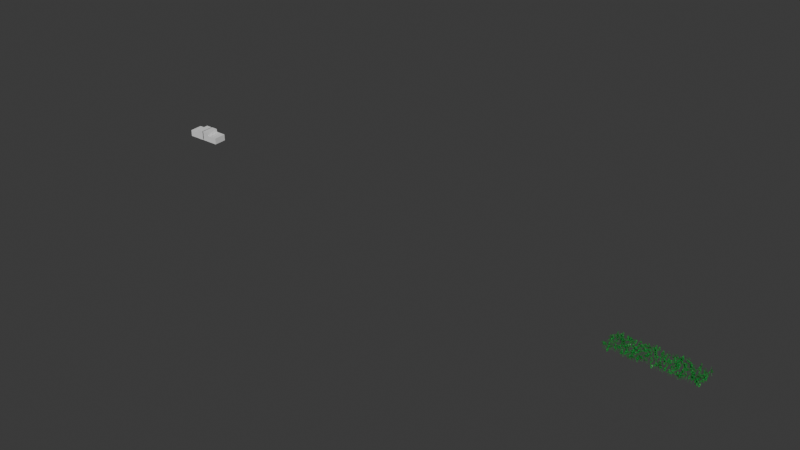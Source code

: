 # Source: weedsimnodegroup.blend  (saved by Blender 5.0.119; exported with 4.5.12 LTS)
import bpy
from mathutils import Matrix  # noqa: F401  (used for matrix-valued properties, if any)

bpy.ops.wm.read_factory_settings(use_empty=True)
scene = bpy.context.scene
scene.name = 'Scene'

# ---- collections
col_collection = bpy.data.collections.new('Collection'); scene.collection.children.link(col_collection)
col_scatterplaceholders = bpy.data.collections.new('ScatterPlaceholders'); col_collection.children.link(col_scatterplaceholders)
col_scatterplaceholders.hide_render = True

# ---- materials (node trees are filled in below, after node groups)
mat_material_001 = bpy.data.materials.new('Material.001')
mat_material_002 = bpy.data.materials.new('Material.002')
mat_material_002.diffuse_color = (0.02945, 0.3104, 0.02745, 1.0)

# ---- node groups
ng_auto_smooth = bpy.data.node_groups.new('Auto Smooth', 'GeometryNodeTree')
_s = ng_auto_smooth.interface.new_socket(name='Geometry', in_out='OUTPUT', socket_type='NodeSocketGeometry')
_s = ng_auto_smooth.interface.new_socket(name='Geometry', in_out='INPUT', socket_type='NodeSocketGeometry')
_s = ng_auto_smooth.interface.new_socket(name='Angle', in_out='INPUT', socket_type='NodeSocketFloat')
_s.subtype = 'ANGLE'
_s.min_value = 0.0
_s.max_value = 3.142
ng_auto_smooth.is_modifier = True
_N = ng_auto_smooth.nodes; _L = ng_auto_smooth.links
n0 = _N.new('NodeGroupOutput'); n0.name = 'Group Output'; n0.location = (480, -100)
n1 = _N.new('NodeGroupInput'); n1.name = 'Group Input'; n1.location = (-420, -300)
n2 = _N.new('NodeGroupInput'); n2.name = 'Group Input.001'; n2.location = (-60, -100)
n3 = _N.new('GeometryNodeSetShadeSmooth'); n3.name = 'Set Shade Smooth'; n3.location = (120, -100)
n3.domain = 'EDGE'
n4 = _N.new('GeometryNodeSetShadeSmooth'); n4.name = 'Set Shade Smooth.001'; n4.location = (300, -100)
n5 = _N.new('GeometryNodeInputMeshEdgeAngle'); n5.name = 'Edge Angle'; n5.location = (-420, -220)
n6 = _N.new('GeometryNodeInputEdgeSmooth'); n6.name = 'Is Edge Smooth'; n6.location = (-60, -160)
n7 = _N.new('GeometryNodeInputShadeSmooth'); n7.name = 'Is Face Smooth'; n7.location = (-240, -340)
n8 = _N.new('FunctionNodeBooleanMath'); n8.name = 'Boolean Math'; n8.location = (-60, -220)
n9 = _N.new('FunctionNodeCompare'); n9.name = 'Compare'; n9.location = (-240, -180)
n9.operation = 'LESS_EQUAL'
_L.new(n5.outputs[0], n9.inputs[0])
_L.new(n4.outputs[0], n0.inputs[0])
_L.new(n1.outputs[1], n9.inputs[1])
_L.new(n9.outputs[0], n8.inputs[0])
_L.new(n7.outputs[0], n8.inputs[1])
_L.new(n2.outputs[0], n3.inputs[0])
_L.new(n6.outputs[0], n3.inputs[1])
_L.new(n3.outputs[0], n4.inputs[0])
_L.new(n8.outputs[0], n3.inputs[2])
n0.is_active_output = True
ng_auto_smooth_001 = bpy.data.node_groups.new('Auto Smooth.001', 'GeometryNodeTree')
_s = ng_auto_smooth_001.interface.new_socket(name='Geometry', in_out='OUTPUT', socket_type='NodeSocketGeometry')
_s = ng_auto_smooth_001.interface.new_socket(name='Geometry', in_out='INPUT', socket_type='NodeSocketGeometry')
_s = ng_auto_smooth_001.interface.new_socket(name='Angle', in_out='INPUT', socket_type='NodeSocketFloat')
_s.subtype = 'ANGLE'
_s.min_value = 0.0
_s.max_value = 3.142
ng_auto_smooth_001.is_modifier = True
_N = ng_auto_smooth_001.nodes; _L = ng_auto_smooth_001.links
n0 = _N.new('NodeGroupOutput'); n0.name = 'Group Output'; n0.location = (480, -100)
n1 = _N.new('NodeGroupInput'); n1.name = 'Group Input'; n1.location = (-420, -300)
n2 = _N.new('NodeGroupInput'); n2.name = 'Group Input.001'; n2.location = (-60, -100)
n3 = _N.new('GeometryNodeSetShadeSmooth'); n3.name = 'Set Shade Smooth'; n3.location = (120, -100)
n3.domain = 'EDGE'
n4 = _N.new('GeometryNodeSetShadeSmooth'); n4.name = 'Set Shade Smooth.001'; n4.location = (300, -100)
n5 = _N.new('GeometryNodeInputMeshEdgeAngle'); n5.name = 'Edge Angle'; n5.location = (-420, -220)
n6 = _N.new('GeometryNodeInputEdgeSmooth'); n6.name = 'Is Edge Smooth'; n6.location = (-60, -160)
n7 = _N.new('GeometryNodeInputShadeSmooth'); n7.name = 'Is Face Smooth'; n7.location = (-240, -340)
n8 = _N.new('FunctionNodeBooleanMath'); n8.name = 'Boolean Math'; n8.location = (-60, -220)
n9 = _N.new('FunctionNodeCompare'); n9.name = 'Compare'; n9.location = (-240, -180)
n9.operation = 'LESS_EQUAL'
_L.new(n5.outputs[0], n9.inputs[0])
_L.new(n4.outputs[0], n0.inputs[0])
_L.new(n1.outputs[1], n9.inputs[1])
_L.new(n9.outputs[0], n8.inputs[0])
_L.new(n7.outputs[0], n8.inputs[1])
_L.new(n2.outputs[0], n3.inputs[0])
_L.new(n6.outputs[0], n3.inputs[1])
_L.new(n3.outputs[0], n4.inputs[0])
_L.new(n8.outputs[0], n3.inputs[2])
n0.is_active_output = True
ng_steadypush_001 = bpy.data.node_groups.new('SteadyPush.001', 'GeometryNodeTree')
_s = ng_steadypush_001.interface.new_socket(name='Vector', in_out='OUTPUT', socket_type='NodeSocketVector')
_s = ng_steadypush_001.interface.new_socket(name='Vector', in_out='OUTPUT', socket_type='NodeSocketVector')
_s = ng_steadypush_001.interface.new_socket(name='Value', in_out='OUTPUT', socket_type='NodeSocketFloat')
_s = ng_steadypush_001.interface.new_socket(name='Bundle', in_out='INPUT', socket_type='')
_s.menu_expanded = False
_s = ng_steadypush_001.interface.new_socket(name='Vector', in_out='INPUT', socket_type='NodeSocketVector')
_s.min_value = -1e+04
_s.max_value = 1e+04
_s = ng_steadypush_001.interface.new_socket(name='Falloff', in_out='INPUT', socket_type='NodeSocketFloat')
_s.default_value = 0.35
_s.min_value = -1e+04
_s.max_value = 1e+04
# nodes of 'SteadyPush.001' reference scene objects; filled in after objects exist
ng_sinewave_001 = bpy.data.node_groups.new('Sinewave.001', 'GeometryNodeTree')
_s = ng_sinewave_001.interface.new_socket(name='Value', in_out='OUTPUT', socket_type='NodeSocketFloat')
_s = ng_sinewave_001.interface.new_socket(name='Freq', in_out='INPUT', socket_type='NodeSocketFloat')
_s.default_value = 0.5
_s.min_value = -1e+04
_s.max_value = 1e+04
_s = ng_sinewave_001.interface.new_socket(name='Time', in_out='INPUT', socket_type='NodeSocketFloat')
_s.default_value = 0.5
_s.min_value = -1e+04
_s.max_value = 1e+04
_s = ng_sinewave_001.interface.new_socket(name='Phase', in_out='INPUT', socket_type='NodeSocketFloat')
_s.default_value = 0.5
_s.min_value = -1e+04
_s.max_value = 1e+04
_s = ng_sinewave_001.interface.new_socket(name='Amp', in_out='INPUT', socket_type='NodeSocketFloat')
_s.default_value = 6.283
_s.min_value = -1e+04
_s.max_value = 1e+04
_s = ng_sinewave_001.interface.new_socket(name='Off', in_out='INPUT', socket_type='NodeSocketFloat')
_s.default_value = 0.5
_s.min_value = -1e+04
_s.max_value = 1e+04
_N = ng_sinewave_001.nodes; _L = ng_sinewave_001.links
n0 = _N.new('NodeGroupOutput'); n0.name = 'Group Output'; n0.location = (672, 0)
n1 = _N.new('NodeGroupInput'); n1.name = 'Group Input'; n1.location = (-682, 0)
n2 = _N.new('ShaderNodeMath'); n2.name = 'Math.001'; n2.location = (-482, 51)
n2.label = 'ft'
n2.operation = 'MULTIPLY'
n3 = _N.new('ShaderNodeMath'); n3.name = 'Math.002'; n3.location = (-243, 67)
n3.label = 'cycles'
n4 = _N.new('ShaderNodeMath'); n4.name = 'Math.003'; n4.location = (-46, 40)
n4.label = 'rads'
n4.operation = 'MULTIPLY'
n4.inputs[1].default_value = 6.283
n5 = _N.new('ShaderNodeMath'); n5.name = 'Math.014'; n5.location = (149, 62)
n5.label = 's'
n5.operation = 'SINE'
n5.inputs[1].default_value = 6.283
n6 = _N.new('ShaderNodeMath'); n6.name = 'Math.015'; n6.location = (306, -29)
n6.label = 'sa'
n6.operation = 'MULTIPLY'
n7 = _N.new('ShaderNodeMath'); n7.name = 'Math.016'; n7.location = (482, -67)
n7.label = 'value'
_L.new(n2.outputs[0], n3.inputs[0])
_L.new(n6.outputs[0], n7.inputs[0])
_L.new(n3.outputs[0], n4.inputs[0])
_L.new(n4.outputs[0], n5.inputs[0])
_L.new(n5.outputs[0], n6.inputs[0])
_L.new(n1.outputs[4], n7.inputs[1])
_L.new(n1.outputs[3], n6.inputs[1])
_L.new(n1.outputs[2], n3.inputs[1])
_L.new(n1.outputs[0], n2.inputs[0])
_L.new(n1.outputs[1], n2.inputs[1])
_L.new(n7.outputs[0], n0.inputs[0])
n0.is_active_output = True
ng_forcegen = bpy.data.node_groups.new('Forcegen', 'GeometryNodeTree')
_s = ng_forcegen.interface.new_socket(name='Output', in_out='OUTPUT', socket_type='NodeSocketVector')
_s = ng_forcegen.interface.new_socket(name='Input', in_out='INPUT', socket_type='')
_s.menu_expanded = False
_s = ng_forcegen.interface.new_socket(name='Falloff', in_out='INPUT', socket_type='NodeSocketFloat')
_s.default_value = 0.35
_s.min_value = -1e+04
_s.max_value = 1e+04
_N = ng_forcegen.nodes; _L = ng_forcegen.links
n0 = _N.new('NodeGroupOutput'); n0.name = 'Group Output'; n0.location = (1508, 898)
n1 = _N.new('NodeGroupInput'); n1.name = 'Group Input'; n1.location = (-432, 459)
n2 = _N.new('GeometryNodeInputNamedAttribute'); n2.name = 'Named Attribute'; n2.location = (58, 350)
n2.data_type = 'FLOAT_VECTOR'
n2.inputs[0].default_value = 'root_pos'
n3 = _N.new('GeometryNodeGroup'); n3.name = 'Group'; n3.location = (291, 530)
n3.width = 413
n3.node_tree = ng_steadypush_001
n4 = _N.new('GeometryNodeInputSceneTime'); n4.name = 'Scene Time'; n4.location = (119, 1108)
n5 = _N.new('ShaderNodeVectorMath'); n5.name = 'Vector Math.002'; n5.location = (1120, 679)
n6 = _N.new('NodeUndefined'); n6.name = 'Separate Bundle'; n6.location = (-164, 829)
n7 = _N.new('GeometryNodeSwitch'); n7.name = 'Switch.002'; n7.location = (1325, 900)
n7.input_type = 'VECTOR'
n8 = _N.new('GeometryNodeGroup'); n8.name = 'Sinewave'; n8.location = (432, 1379)
n8.node_tree = ng_sinewave_001
n8.inputs[2].default_value = 6.5
n8.inputs[3].default_value = 1.38
n8.inputs[4].default_value = 0.0
n9 = _N.new('FunctionNodeRandomValue'); n9.name = 'Random Value'; n9.location = (247, 1375)
n9.inputs[2].default_value = 0.2
n9.inputs[3].default_value = 0.2
n10 = _N.new('ShaderNodeVectorMath'); n10.name = 'Vector Math.007'; n10.location = (623, 1289)
n10.operation = 'SCALE'
n10.inputs[0].default_value = (1.4, 1.28, 1.2)
n11 = _N.new('GeometryNodeInputIndex'); n11.name = 'Index'; n11.location = (-77, 1320)
n12 = _N.new('ShaderNodeVectorMath'); n12.name = 'Vector Math.008'; n12.location = (957, 747)
n12.operation = 'SCALE'
n13 = _N.new('ShaderNodeVectorMath'); n13.name = 'Vector Math.009'; n13.location = (759, 1072)
n13.operation = 'SCALE'
n14 = _N.new('ShaderNodeMath'); n14.name = 'Math.003'; n14.location = (274, 1178)
n14.operation = 'MULTIPLY'
n15 = _N.new('ShaderNodeMath'); n15.name = 'Math.004'; n15.location = (109, 986)
n15.operation = 'MULTIPLY'
n15.inputs[1].default_value = 0.01
n16 = _N.new('FunctionNodeInputInt'); n16.name = 'Integer'; n16.location = (-23, 1198)
n16.integer = 1
n16.outputs[0].default_value = 0
n17 = _N.new('ShaderNodeVectorMath'); n17.name = 'Vector Math.003'; n17.location = (1093, 1079)
n18 = _N.new('ShaderNodeMapRange'); n18.name = 'Map Range'; n18.location = (748, 482)
n18.clamp = False
n18.inputs[1].default_value = 0.5
n18.inputs[2].default_value = 0.0
n18.inputs[3].default_value = 0.4
n18.inputs[4].default_value = 0.0
_L.new(n2.outputs[0], n3.inputs[1])
_L.new(n1.outputs[0], n3.inputs[0])
_L.new(n1.outputs[0], n6.inputs[0])
_L.new(n6.outputs[5], n7.inputs[0])
_L.new(n5.outputs[0], n7.inputs[1])
_L.new(n8.outputs[0], n10.inputs[3])
_L.new(n14.outputs[0], n8.inputs[1])
_L.new(n9.outputs[1], n8.inputs[0])
_L.new(n13.outputs[0], n12.inputs[0])
_L.new(n10.outputs[0], n13.inputs[0])
_L.new(n6.outputs[3], n13.inputs[3])
_L.new(n4.outputs[1], n14.inputs[0])
_L.new(n6.outputs[4], n15.inputs[0])
_L.new(n15.outputs[0], n14.inputs[1])
_L.new(n7.outputs[0], n0.inputs[0])
_L.new(n17.outputs[0], n7.inputs[2])
_L.new(n12.outputs[0], n5.inputs[0])
_L.new(n3.outputs[0], n5.inputs[1])
_L.new(n1.outputs[1], n3.inputs[2])
_L.new(n16.outputs[0], n9.inputs[7])
_L.new(n13.outputs[0], n17.inputs[0])
_L.new(n3.outputs[0], n17.inputs[1])
_L.new(n18.outputs[0], n12.inputs[3])
_L.new(n3.outputs[2], n18.inputs[0])
n0.is_active_output = True
ng_ambwind_001 = bpy.data.node_groups.new('AmbWind.001', 'GeometryNodeTree')
_s = ng_ambwind_001.interface.new_socket(name='Vector', in_out='OUTPUT', socket_type='NodeSocketVector')
_s = ng_ambwind_001.interface.new_socket(name='Scale', in_out='INPUT', socket_type='NodeSocketFloat')
_s.default_value = 1.4
_s.min_value = -1e+04
_s.max_value = 1e+04
_s = ng_ambwind_001.interface.new_socket(name='Value', in_out='INPUT', socket_type='NodeSocketFloat')
_s.default_value = 0.91
_s.min_value = -1e+04
_s.max_value = 1e+04
_s = ng_ambwind_001.interface.new_socket(name='Scale', in_out='INPUT', socket_type='NodeSocketFloat')
_s.default_value = 1.5
_s.min_value = -1000.0
_s.max_value = 1000.0
_s.description = 'Scale of the base noise octave'
_s = ng_ambwind_001.interface.new_socket(name='Scale', in_out='INPUT', socket_type='NodeSocketFloat')
_s.default_value = 1.0
_s.min_value = -1000.0
_s.max_value = 1000.0
_s.description = 'Scale of the base noise octave'
_N = ng_ambwind_001.nodes; _L = ng_ambwind_001.links
n0 = _N.new('NodeGroupOutput'); n0.name = 'Group Output'; n0.location = (682, -104)
n1 = _N.new('NodeGroupInput'); n1.name = 'Group Input'; n1.location = (-591, -327)
n2 = _N.new('GeometryNodeInputNamedAttribute'); n2.name = 'Named Attribute.001'; n2.location = (-297, -158)
n2.data_type = 'FLOAT_VECTOR'
n2.inputs[0].default_value = 'root_pos'
n3 = _N.new('ShaderNodeTexNoise'); n3.name = 'Noise Texture'; n3.location = (206, -207)
n3.width = 145
n3.noise_dimensions = '4D'
n3.noise_type = 'MULTIFRACTAL'
n3.inputs[3].default_value = 5.0
n3.inputs[4].default_value = 0.1538
n4 = _N.new('ShaderNodeVectorMath'); n4.name = 'Vector Math.011'; n4.location = (-48, -31)
n4.operation = 'SCALE'
n4.inputs[3].default_value = 1.5
n5 = _N.new('ShaderNodeMath'); n5.name = 'Math.004'; n5.location = (-33, -232)
n5.operation = 'MULTIPLY'
n6 = _N.new('ShaderNodeVectorMath'); n6.name = 'Vector Math.001'; n6.location = (-496, 39)
n7 = _N.new('ShaderNodeVectorMath'); n7.name = 'Vector Math.004'; n7.location = (387, 217)
n7.operation = 'MULTIPLY'
n8 = _N.new('ShaderNodeVectorMath'); n8.name = 'Vector Math.014'; n8.location = (492, 79)
n8.operation = 'SCALE'
n9 = _N.new('ShaderNodeTexNoise'); n9.name = 'Noise Texture.004'; n9.location = (163, 147)
n9.width = 145
n9.noise_dimensions = '4D'
n9.inputs[3].default_value = 14.1
n9.inputs[4].default_value = 0.3269
n10 = _N.new('GeometryNodeInputSceneTime'); n10.name = 'Scene Time.001'; n10.location = (-285, -426)
_L.new(n7.outputs[0], n8.inputs[0])
_L.new(n5.outputs[0], n9.inputs[1])
_L.new(n10.outputs[0], n5.inputs[0])
_L.new(n5.outputs[0], n3.inputs[1])
_L.new(n4.outputs[0], n9.inputs[0])
_L.new(n2.outputs[0], n4.inputs[0])
_L.new(n9.outputs[1], n7.inputs[0])
_L.new(n6.outputs[0], n3.inputs[0])
_L.new(n3.outputs[1], n7.inputs[1])
_L.new(n1.outputs[1], n5.inputs[1])
_L.new(n1.outputs[0], n8.inputs[3])
_L.new(n8.outputs[0], n0.inputs[0])
_L.new(n1.outputs[2], n9.inputs[2])
_L.new(n1.outputs[3], n3.inputs[2])
n0.is_active_output = True
ng_weedsim_001 = bpy.data.node_groups.new('weedsim.001', 'GeometryNodeTree')
_s = ng_weedsim_001.interface.new_socket(name='Geometry', in_out='OUTPUT', socket_type='NodeSocketGeometry')
_s = ng_weedsim_001.interface.new_socket(name='Geometry', in_out='INPUT', socket_type='NodeSocketGeometry')
_s = ng_weedsim_001.interface.new_socket(name='Use Collection', in_out='INPUT', socket_type='NodeSocketBool')
_s = ng_weedsim_001.interface.new_socket(name='Collection', in_out='INPUT', socket_type='NodeSocketCollection')
_s = ng_weedsim_001.interface.new_socket(name='Separate Children', in_out='INPUT', socket_type='NodeSocketBool')
_s.default_value = True
_s.description = 'Output each child of the collection as a separate instance, sorted alphabetically'
_s = ng_weedsim_001.interface.new_socket(name='Reset Children', in_out='INPUT', socket_type='NodeSocketBool')
_s.default_value = True
_s.description = 'Reset the transforms of every child instance in the output. Only used when Separate Children is enabled'
_s = ng_weedsim_001.interface.new_socket(name='Density', in_out='INPUT', socket_type='NodeSocketFloat')
_s.default_value = 30.0
_s.min_value = 0.0
_s = ng_weedsim_001.interface.new_socket(name='Density Factor', in_out='INPUT', socket_type='NodeSocketFloat')
_s.subtype = 'FACTOR'
_s.default_value = 1.0
_s.min_value = 0.0
_s.max_value = 1.0
_s = ng_weedsim_001.interface.new_socket(name='Distance Min', in_out='INPUT', socket_type='NodeSocketFloat')
_s.subtype = 'DISTANCE'
_s.min_value = 0.0
ng_weedsim_001.interface.new_panel('Ambient')
_s = ng_weedsim_001.interface.new_socket(name='Enabled', in_out='INPUT', socket_type='NodeSocketBool')
_s = ng_weedsim_001.interface.new_socket(name='Ambient Wind Strength', in_out='INPUT', socket_type='NodeSocketFloat')
_s = ng_weedsim_001.interface.new_socket(name='Ambient Wind Noise Speed', in_out='INPUT', socket_type='NodeSocketFloat')
ng_weedsim_001.interface.new_panel('Effectors')
ng_weedsim_001.interface.new_panel('Effector 1')
_s = ng_weedsim_001.interface.new_socket(name='Enabled', in_out='INPUT', socket_type='NodeSocketBool')
_s = ng_weedsim_001.interface.new_socket(name='Effector 1', in_out='INPUT', socket_type='NodeSocketObject')
_s = ng_weedsim_001.interface.new_socket(name='Radius', in_out='INPUT', socket_type='NodeSocketFloat')
_s = ng_weedsim_001.interface.new_socket(name='Falloff', in_out='INPUT', socket_type='NodeSocketFloat')
_s.default_value = 2.0
_s = ng_weedsim_001.interface.new_socket(name='Steady Strength', in_out='INPUT', socket_type='NodeSocketFloat')
_s = ng_weedsim_001.interface.new_socket(name='Turbulence Strength', in_out='INPUT', socket_type='NodeSocketFloat')
_s = ng_weedsim_001.interface.new_socket(name='Turbulence Frequency', in_out='INPUT', socket_type='NodeSocketFloat')
_s = ng_weedsim_001.interface.new_socket(name='Global Turbulence', in_out='INPUT', socket_type='NodeSocketBool')
ng_weedsim_001.interface.new_panel('Effector 2')
_s = ng_weedsim_001.interface.new_socket(name='Enabled', in_out='INPUT', socket_type='NodeSocketBool')
_s = ng_weedsim_001.interface.new_socket(name='Effector 2', in_out='INPUT', socket_type='NodeSocketObject')
_s = ng_weedsim_001.interface.new_socket(name='Radius', in_out='INPUT', socket_type='NodeSocketFloat')
_s = ng_weedsim_001.interface.new_socket(name='Falloff', in_out='INPUT', socket_type='NodeSocketFloat')
_s.default_value = 2.0
_s = ng_weedsim_001.interface.new_socket(name='Steady Strength', in_out='INPUT', socket_type='NodeSocketFloat')
_s = ng_weedsim_001.interface.new_socket(name='Turbulence Strength', in_out='INPUT', socket_type='NodeSocketFloat')
_s = ng_weedsim_001.interface.new_socket(name='Turbulence Frequency', in_out='INPUT', socket_type='NodeSocketFloat')
_s = ng_weedsim_001.interface.new_socket(name='Global Turbulence', in_out='INPUT', socket_type='NodeSocketBool')
ng_weedsim_001.interface.new_panel('Effector 3')
_s = ng_weedsim_001.interface.new_socket(name='Enabled', in_out='INPUT', socket_type='NodeSocketBool')
_s = ng_weedsim_001.interface.new_socket(name='Effector 3', in_out='INPUT', socket_type='NodeSocketObject')
_s = ng_weedsim_001.interface.new_socket(name='Radius', in_out='INPUT', socket_type='NodeSocketFloat')
_s = ng_weedsim_001.interface.new_socket(name='Falloff', in_out='INPUT', socket_type='NodeSocketFloat')
_s.default_value = 2.0
_s = ng_weedsim_001.interface.new_socket(name='Steady Strength', in_out='INPUT', socket_type='NodeSocketFloat')
_s = ng_weedsim_001.interface.new_socket(name='Turbulence Strength', in_out='INPUT', socket_type='NodeSocketFloat')
_s = ng_weedsim_001.interface.new_socket(name='Turbulence Frequency', in_out='INPUT', socket_type='NodeSocketFloat')
_s = ng_weedsim_001.interface.new_socket(name='Global Turbulence', in_out='INPUT', socket_type='NodeSocketBool')
ng_weedsim_001.interface.new_panel('Effector 4')
_s = ng_weedsim_001.interface.new_socket(name='Enabled', in_out='INPUT', socket_type='NodeSocketBool')
_s = ng_weedsim_001.interface.new_socket(name='Effector 4', in_out='INPUT', socket_type='NodeSocketObject')
_s = ng_weedsim_001.interface.new_socket(name='Radius', in_out='INPUT', socket_type='NodeSocketFloat')
_s = ng_weedsim_001.interface.new_socket(name='Falloff', in_out='INPUT', socket_type='NodeSocketFloat')
_s.default_value = 2.0
_s = ng_weedsim_001.interface.new_socket(name='Steady Strength', in_out='INPUT', socket_type='NodeSocketFloat')
_s = ng_weedsim_001.interface.new_socket(name='Turbulence Strength', in_out='INPUT', socket_type='NodeSocketFloat')
_s = ng_weedsim_001.interface.new_socket(name='Turbulence Frequency', in_out='INPUT', socket_type='NodeSocketFloat')
_s = ng_weedsim_001.interface.new_socket(name='Global Turbulence', in_out='INPUT', socket_type='NodeSocketBool')
ng_weedsim_001.interface.new_panel('Sim')
_s = ng_weedsim_001.interface.new_socket(name='Stiffness', in_out='INPUT', socket_type='NodeSocketFloat')
_s.default_value = 2.0
_s.min_value = 0.0
_s.max_value = 10.0
_s = ng_weedsim_001.interface.new_socket(name='Damp', in_out='INPUT', socket_type='NodeSocketFloat')
_s.default_value = 1.0
_s.min_value = 0.0
_s.max_value = 20.0
_s = ng_weedsim_001.interface.new_socket(name='Bend Amount', in_out='INPUT', socket_type='NodeSocketFloat')
_s.default_value = 0.5
_s.min_value = 0.0
_s = ng_weedsim_001.interface.new_socket(name='Accel Multiplier', in_out='INPUT', socket_type='NodeSocketFloat')
_s.default_value = 1.0
_s = ng_weedsim_001.interface.new_socket(name='Vel Multiplier', in_out='INPUT', socket_type='NodeSocketFloat')
_s.default_value = 1.0
ng_weedsim_001.is_modifier = True
_N = ng_weedsim_001.nodes; _L = ng_weedsim_001.links
n0 = _N.new('NodeGroupInput'); n0.name = 'Group Input'; n0.location = (-1530, 176)
n1 = _N.new('NodeGroupOutput'); n1.name = 'Group Output'; n1.location = (9550, 575)
n2 = _N.new('GeometryNodeDistributePointsOnFaces'); n2.name = 'Distribute Points on Faces'; n2.location = (636, 689)
n2.distribute_method = 'POISSON'
n2.inputs[4].default_value = 30.0
n2.inputs[6].default_value = 2
n3 = _N.new('GeometryNodeCurvePrimitiveLine'); n3.name = 'Curve Line'; n3.location = (848, 452)
n3.inputs[1].default_value = (0.0, 0.0, 0.54)
n4 = _N.new('GeometryNodeInstanceOnPoints'); n4.name = 'Instance on Points'; n4.location = (1102, 653)
n5 = _N.new('GeometryNodeRealizeInstances'); n5.name = 'Realize Instances'; n5.location = (1465, 533)
n6 = _N.new('GeometryNodeResampleCurve'); n6.name = 'Resample Curve'; n6.location = (1655, 506)
n6.inputs[3].default_value = 0.02
n7 = _N.new('GeometryNodeSplineParameter'); n7.name = 'Spline Parameter'; n7.location = (4130, -370)
n8 = _N.new('GeometryNodeSetPosition'); n8.name = 'Set Position'; n8.location = (7652, 359)
n9 = _N.new('ShaderNodeMath'); n9.name = 'Math'; n9.location = (4357, -406)
n9.operation = 'POWER'
n9.inputs[1].default_value = 2.0
n10 = _N.new('GeometryNodeStoreNamedAttribute'); n10.name = 'Store Named Attribute'; n10.location = (861, 665)
n10.data_type = 'FLOAT_VECTOR'
n10.inputs[2].default_value = 'root_pos'
n11 = _N.new('GeometryNodeInputPosition'); n11.name = 'Position'; n11.location = (641, 371)
n12 = _N.new('ShaderNodeVectorMath'); n12.name = 'Vector Math.020'; n12.location = (4925, -194)
n12.operation = 'NORMALIZE'
n13 = _N.new('ShaderNodeVectorMath'); n13.name = 'Vector Math.021'; n13.location = (4623, -639)
n13.operation = 'LENGTH'
n14 = _N.new('ShaderNodeMath'); n14.name = 'Math.007'; n14.location = (4889, -607)
n14.operation = 'MULTIPLY'
n15 = _N.new('ShaderNodeValue'); n15.name = 'Value.005'; n15.location = (4547, -790)
n15.label = 'anglestrength'
n15.outputs[0].default_value = 0.1
n16 = _N.new('ShaderNodeMath'); n16.name = 'Math.008'; n16.location = (5219, -453)
n16.operation = 'MULTIPLY'
n17 = _N.new('ShaderNodeVectorMath'); n17.name = 'Vector Math.022'; n17.location = (4787, -324)
n17.operation = 'CROSS_PRODUCT'
n17.inputs[0].default_value = (0.0, 0.0, 1.0)
n18 = _N.new('ShaderNodeVectorMath'); n18.name = 'Vector Math.023'; n18.location = (4563, -489)
n18.label = 'bend_dir'
n18.operation = 'NORMALIZE'
n19 = _N.new('GeometryNodeInputNamedAttribute'); n19.name = 'Named Attribute.002'; n19.location = (5658, -442)
n19.data_type = 'FLOAT_VECTOR'
n19.inputs[0].default_value = 'root_pos'
n20 = _N.new('GeometryNodeInputPosition'); n20.name = 'Position.001'; n20.location = (5162, -54)
n21 = _N.new('ShaderNodeVectorMath'); n21.name = 'Vector Math.024'; n21.location = (5835, 42)
n22 = _N.new('ShaderNodeVectorRotate'); n22.name = 'Vector Rotate'; n22.location = (5633, -134)
n23 = _N.new('ShaderNodeVectorMath'); n23.name = 'Vector Math.025'; n23.location = (5432, -118)
n23.label = 'p_local'
n23.operation = 'SUBTRACT'
n24 = _N.new('GeometryNodeInputNamedAttribute'); n24.name = 'Named Attribute.003'; n24.location = (5142, -134)
n24.data_type = 'FLOAT_VECTOR'
n24.inputs[0].default_value = 'root_pos'
n25 = _N.new('NodeReroute'); n25.name = 'Reroute.001'; n25.location = (5403, 246)
n25.width = 12
n25.socket_idname = 'NodeSocketVector'
n25.inputs[0].default_value = (0.0, 0.0, 0.0)
n26 = _N.new('GeometryNodeSimulationInput'); n26.name = 'Simulation Input'; n26.location = (4096, -901)
n27 = _N.new('GeometryNodeSimulationOutput'); n27.name = 'Simulation Output'; n27.location = (6216, -842)
n28 = _N.new('GeometryNodeInputNamedAttribute'); n28.name = 'Named Attribute.004'; n28.location = (3802, -977)
n28.data_type = 'FLOAT_VECTOR'
n28.inputs[0].default_value = 'bend_vec'
n29 = _N.new('GeometryNodeStoreNamedAttribute'); n29.name = 'Store Named Attribute.001'; n29.location = (5776, -868)
n29.data_type = 'FLOAT_VECTOR'
n29.inputs[2].default_value = 'bend_vel'
n30 = _N.new('GeometryNodeStoreNamedAttribute'); n30.name = 'Store Named Attribute.002'; n30.location = (5967, -938)
n30.data_type = 'FLOAT_VECTOR'
n30.inputs[2].default_value = 'bend_vec'
n31 = _N.new('GeometryNodeInputNamedAttribute'); n31.name = 'Named Attribute.005'; n31.location = (4530, -1276)
n31.data_type = 'FLOAT_VECTOR'
n31.inputs[0].default_value = 'bend_vel'
n32 = _N.new('NodeReroute'); n32.name = 'Reroute.004'; n32.location = (2509, -921)
n32.width = 12
n32.socket_idname = 'NodeSocketGeometry'
n33 = _N.new('ShaderNodeVectorMath'); n33.name = 'Vector Math.028'; n33.location = (4096, -1106)
n33.label = 'diff'
n33.operation = 'SUBTRACT'
n34 = _N.new('ShaderNodeVectorMath'); n34.name = 'Vector Math.029'; n34.location = (4950, -1120)
n34.label = 'spring_term'
n34.operation = 'SCALE'
n35 = _N.new('ShaderNodeVectorMath'); n35.name = 'Vector Math.030'; n35.location = (4835, -1397)
n35.label = 'damp_term'
n35.operation = 'SCALE'
n36 = _N.new('ShaderNodeVectorMath'); n36.name = 'Vector Math.031'; n36.location = (5197, -1137)
n36.label = 'accel'
n36.operation = 'SUBTRACT'
n37 = _N.new('ShaderNodeVectorMath'); n37.name = 'Vector Math.032'; n37.location = (5492, -1395)
n37.label = 'accel_dt'
n37.operation = 'SCALE'
n38 = _N.new('ShaderNodeVectorMath'); n38.name = 'Vector Math.033'; n38.location = (5463, -1143)
n38.label = 'bend_vel_new'
n39 = _N.new('ShaderNodeVectorMath'); n39.name = 'Vector Math.034'; n39.location = (5637, -1231)
n39.label = 'vel_dt'
n39.operation = 'SCALE'
n40 = _N.new('ShaderNodeVectorMath'); n40.name = 'Vector Math.035'; n40.location = (5792, -1056)
n40.label = 'bend_vec_new'
n41 = _N.new('GeometryNodeInputNamedAttribute'); n41.name = 'Named Attribute.007'; n41.location = (4329, -644)
n41.data_type = 'FLOAT_VECTOR'
n41.inputs[0].default_value = 'bend_vec'
n42 = _N.new('ShaderNodeMath'); n42.name = 'Math.009'; n42.location = (4304, -1174)
n42.operation = 'MULTIPLY'
n43 = _N.new('ShaderNodeMath'); n43.name = 'Math.010'; n43.location = (4154, -1381)
n43.operation = 'MULTIPLY'
n44 = _N.new('ShaderNodeVectorMath'); n44.name = 'Vector Math.003'; n44.location = (5209, -289)
n44.operation = 'SCALE'
n45 = _N.new('GeometryNodeSplineParameter'); n45.name = 'Spline Parameter.001'; n45.location = (6282, 198)
n46 = _N.new('GeometryNodeDeleteGeometry'); n46.name = 'Delete Geometry'; n46.location = (8141, 565)
n47 = _N.new('FunctionNodeCompare'); n47.name = 'Compare'; n47.location = (6488, 285)
n47.inputs[1].default_value = 0.001
n48 = _N.new('GeometryNodeInputTangent'); n48.name = 'Curve Tangent'; n48.location = (5478, 745)
n49 = _N.new('FunctionNodeAlignRotationToVector'); n49.name = 'Align Rotation to Vector'; n49.location = (6872, 461)
n50 = _N.new('GeometryNodeInstanceOnPoints'); n50.name = 'Instance on Points.001'; n50.location = (8715, 800)
n50.inputs[3].default_value = True
n51 = _N.new('GeometryNodeStoreNamedAttribute'); n51.name = 'Store Named Attribute.004'; n51.location = (7922, 702)
n51.data_type = 'FLOAT_VECTOR'
n51.domain = 'CURVE'
n51.inputs[2].default_value = 'root_tangent'
n52 = _N.new('GeometryNodeSwitch'); n52.name = 'Switch'; n52.location = (6025, 781)
n52.input_type = 'VECTOR'
n52.inputs[1].default_value = (0.0, 0.0, 0.0)
n53 = _N.new('GeometryNodeSplineParameter'); n53.name = 'Spline Parameter.002'; n53.location = (5498, 859)
n54 = _N.new('FunctionNodeCompare'); n54.name = 'Compare.001'; n54.location = (5695, 879)
n54.inputs[1].default_value = 0.001
n55 = _N.new('GeometryNodeInputNamedAttribute'); n55.name = 'Named Attribute.008'; n55.location = (6689, 396)
n55.data_type = 'FLOAT_VECTOR'
n55.inputs[0].default_value = 'root_tangent'
n56 = _N.new('GeometryNodeRotateInstances'); n56.name = 'Rotate Instances'; n56.location = (1260, 619)
n57 = _N.new('FunctionNodeRandomValue'); n57.name = 'Random Value.002'; n57.location = (7852, -5)
n57.data_type = 'FLOAT_VECTOR'
n57.inputs[1].default_value = (0.0, 0.6, 5.0)
n58 = _N.new('GeometryNodeRotateInstances'); n58.name = 'Rotate Instances.001'; n58.location = (8982, 672)
n59 = _N.new('GeometryNodeCollectionInfo'); n59.name = 'Collection Info'; n59.location = (8055, 288)
n59.transform_space = 'RELATIVE'
n60 = _N.new('FunctionNodeRandomValue'); n60.name = 'Random Value.003'; n60.location = (7760, 862)
n60.data_type = 'INT'
n60.inputs[5].default_value = 35
n61 = _N.new('NodeUndefined'); n61.name = 'Combine Bundle'; n61.location = (-992, 152)
n62 = _N.new('GeometryNodeGroup'); n62.name = 'Group.002'; n62.location = (-720, 209)
n62.width = 165
n62.node_tree = ng_forcegen
n63 = _N.new('GeometryNodeGroup'); n63.name = 'Group.003'; n63.location = (-738, 50)
n63.width = 185
n63.node_tree = ng_forcegen
n64 = _N.new('NodeUndefined'); n64.name = 'Combine Bundle.001'; n64.location = (-983, -103)
n65 = _N.new('ShaderNodeVectorMath'); n65.name = 'Vector Math'; n65.location = (-148, -19)
n66 = _N.new('ShaderNodeVectorMath'); n66.name = 'Vector Math.002'; n66.location = (561, 86)
n67 = _N.new('GeometryNodeSwitch'); n67.name = 'Switch.001'; n67.location = (-435, 408)
n67.input_type = 'VECTOR'
n67.inputs[1].default_value = (0.0, 0.0, 0.0)
n68 = _N.new('GeometryNodeSwitch'); n68.name = 'Switch.002'; n68.location = (-399, 14)
n68.input_type = 'VECTOR'
n68.inputs[1].default_value = (0.0, 0.0, 0.0)
n69 = _N.new('GeometryNodeGroup'); n69.name = 'Group'; n69.location = (-338, 859)
n69.node_tree = ng_ambwind_001
n69.inputs[2].default_value = 1.5
n69.inputs[3].default_value = 1.0
n70 = _N.new('NodeGroupInput'); n70.name = 'Group Input.001'; n70.location = (3626, -1510)
n71 = _N.new('NodeReroute'); n71.name = 'Reroute'; n71.location = (3994, -1294)
n71.width = 12
n71.socket_idname = 'NodeSocketFloat'
n72 = _N.new('NodeReroute'); n72.name = 'Reroute.005'; n72.location = (4142, -1590)
n72.width = 12
n72.socket_idname = 'NodeSocketFloat'
n73 = _N.new('NodeReroute'); n73.name = 'Reroute.010'; n73.location = (4729, -816)
n73.width = 12
n73.socket_idname = 'NodeSocketFloat'
n74 = _N.new('ShaderNodeMapRange'); n74.name = 'Map Range'; n74.location = (3794, -1645)
n74.clamp = False
n74.inputs[2].default_value = 10.0
n74.inputs[3].default_value = 100.0
n74.inputs[4].default_value = 0.1
n75 = _N.new('GeometryNodeSwitch'); n75.name = 'Switch.003'; n75.location = (31, 777)
n75.input_type = 'VECTOR'
n75.inputs[1].default_value = (0.0, 0.0, 0.0)
n76 = _N.new('FunctionNodeRandomValue'); n76.name = 'Random Value.004'; n76.location = (8595, 56)
n76.data_type = 'FLOAT_VECTOR'
n76.inputs[0].default_value = (0.8, 0.8, 0.8)
n76.inputs[1].default_value = (1.0, 1.0, 0.6)
n77 = _N.new('GeometryNodeInputPosition'); n77.name = 'Position.002'; n77.location = (8251, -215)
n78 = _N.new('NodeGroupInput'); n78.name = 'Group Input.002'; n78.location = (7590, 93)
n79 = _N.new('GeometryNodeSwitch'); n79.name = 'Switch.004'; n79.location = (9321, 373)
n80 = _N.new('GeometryNodeGroup'); n80.name = 'Group.004'; n80.location = (-869, -466)
n80.node_tree = ng_forcegen
n81 = _N.new('NodeUndefined'); n81.name = 'Combine Bundle.002'; n81.location = (-1082, -350)
n82 = _N.new('GeometryNodeSwitch'); n82.name = 'Switch.005'; n82.location = (-439, -297)
n82.input_type = 'VECTOR'
n82.inputs[1].default_value = (0.0, 0.0, 0.0)
n83 = _N.new('GeometryNodeGroup'); n83.name = 'Group.005'; n83.location = (-864, -780)
n83.node_tree = ng_forcegen
n84 = _N.new('NodeUndefined'); n84.name = 'Combine Bundle.003'; n84.location = (-1092, -708)
n85 = _N.new('GeometryNodeSwitch'); n85.name = 'Switch.006'; n85.location = (-459, -595)
n85.input_type = 'VECTOR'
n85.inputs[1].default_value = (0.0, 0.0, 0.0)
n86 = _N.new('ShaderNodeVectorMath'); n86.name = 'Vector Math.001'; n86.location = (81, -60)
n87 = _N.new('ShaderNodeVectorMath'); n87.name = 'Vector Math.004'; n87.location = (290, -101)
n88 = _N.new('ShaderNodeMath'); n88.name = 'Math.001'; n88.location = (-528, 889)
n88.operation = 'DIVIDE'
n88.inputs[1].default_value = 10.0
n26.pair_with_output(n27)
_L.new(n0.outputs[0], n2.inputs[0])
_L.new(n10.outputs[0], n4.inputs[0])
_L.new(n3.outputs[0], n4.inputs[2])
_L.new(n5.outputs[0], n6.inputs[0])
_L.new(n56.outputs[0], n5.inputs[0])
_L.new(n2.outputs[0], n10.inputs[0])
_L.new(n11.outputs[0], n10.inputs[3])
_L.new(n73.outputs[0], n14.inputs[1])
_L.new(n9.outputs[0], n16.inputs[1])
_L.new(n16.outputs[0], n22.inputs[3])
_L.new(n7.outputs[0], n9.inputs[0])
_L.new(n30.outputs[0], n27.inputs[1])
_L.new(n26.outputs[1], n29.inputs[0])
_L.new(n29.outputs[0], n30.inputs[0])
_L.new(n6.outputs[0], n32.inputs[0])
_L.new(n28.outputs[0], n33.inputs[1])
_L.new(n71.outputs[0], n34.inputs[3])
_L.new(n33.outputs[0], n34.inputs[0])
_L.new(n72.outputs[0], n35.inputs[3])
_L.new(n31.outputs[0], n35.inputs[0])
_L.new(n34.outputs[0], n36.inputs[0])
_L.new(n35.outputs[0], n36.inputs[1])
_L.new(n36.outputs[0], n37.inputs[0])
_L.new(n42.outputs[0], n37.inputs[3])
_L.new(n31.outputs[0], n38.inputs[0])
_L.new(n37.outputs[0], n38.inputs[1])
_L.new(n38.outputs[0], n39.inputs[0])
_L.new(n43.outputs[0], n39.inputs[3])
_L.new(n28.outputs[0], n40.inputs[0])
_L.new(n39.outputs[0], n40.inputs[1])
_L.new(n38.outputs[0], n29.inputs[3])
_L.new(n40.outputs[0], n30.inputs[3])
_L.new(n27.outputs[0], n8.inputs[0])
_L.new(n41.outputs[0], n18.inputs[0])
_L.new(n41.outputs[0], n13.inputs[0])
_L.new(n13.outputs[1], n14.inputs[0])
_L.new(n14.outputs[0], n16.inputs[0])
_L.new(n18.outputs[0], n17.inputs[1])
_L.new(n17.outputs[0], n12.inputs[0])
_L.new(n44.outputs[0], n22.inputs[2])
_L.new(n24.outputs[0], n23.inputs[1])
_L.new(n20.outputs[0], n23.inputs[0])
_L.new(n23.outputs[0], n22.inputs[0])
_L.new(n21.outputs[0], n8.inputs[2])
_L.new(n22.outputs[0], n21.inputs[0])
_L.new(n19.outputs[0], n21.inputs[1])
_L.new(n26.outputs[0], n42.inputs[0])
_L.new(n26.outputs[0], n43.inputs[0])
_L.new(n12.outputs[0], n44.inputs[0])
_L.new(n32.outputs[0], n26.inputs[0])
_L.new(n45.outputs[0], n47.inputs[0])
_L.new(n47.outputs[0], n46.inputs[1])
_L.new(n46.outputs[0], n50.inputs[0])
_L.new(n8.outputs[0], n51.inputs[0])
_L.new(n53.outputs[0], n54.inputs[0])
_L.new(n54.outputs[0], n52.inputs[0])
_L.new(n52.outputs[0], n51.inputs[3])
_L.new(n51.outputs[0], n46.inputs[0])
_L.new(n48.outputs[0], n52.inputs[2])
_L.new(n55.outputs[0], n49.inputs[2])
_L.new(n49.outputs[0], n50.inputs[5])
_L.new(n4.outputs[0], n56.inputs[0])
_L.new(n50.outputs[0], n58.inputs[0])
_L.new(n57.outputs[0], n58.inputs[2])
_L.new(n59.outputs[0], n50.inputs[2])
_L.new(n60.outputs[2], n50.inputs[4])
_L.new(n0.outputs[12], n61.inputs[0])
_L.new(n0.outputs[13], n61.inputs[1])
_L.new(n0.outputs[15], n61.inputs[2])
_L.new(n0.outputs[16], n61.inputs[3])
_L.new(n0.outputs[17], n61.inputs[4])
_L.new(n66.outputs[0], n33.inputs[0])
_L.new(n61.outputs[0], n62.inputs[0])
_L.new(n0.outputs[20], n64.inputs[0])
_L.new(n0.outputs[21], n64.inputs[1])
_L.new(n0.outputs[23], n64.inputs[2])
_L.new(n0.outputs[24], n64.inputs[3])
_L.new(n0.outputs[25], n64.inputs[4])
_L.new(n64.outputs[0], n63.inputs[0])
_L.new(n67.outputs[0], n65.inputs[0])
_L.new(n87.outputs[0], n66.inputs[1])
_L.new(n62.outputs[0], n67.inputs[2])
_L.new(n0.outputs[11], n67.inputs[0])
_L.new(n0.outputs[19], n68.inputs[0])
_L.new(n63.outputs[0], n68.inputs[2])
_L.new(n68.outputs[0], n65.inputs[1])
_L.new(n75.outputs[0], n66.inputs[0])
_L.new(n0.outputs[10], n69.inputs[1])
_L.new(n88.outputs[0], n69.inputs[0])
_L.new(n74.outputs[0], n71.inputs[0])
_L.new(n70.outputs[44], n72.inputs[0])
_L.new(n70.outputs[45], n73.inputs[0])
_L.new(n70.outputs[46], n42.inputs[1])
_L.new(n70.outputs[47], n43.inputs[1])
_L.new(n70.outputs[43], n74.inputs[0])
_L.new(n0.outputs[8], n75.inputs[0])
_L.new(n69.outputs[0], n75.inputs[2])
_L.new(n0.outputs[18], n61.inputs[5])
_L.new(n0.outputs[26], n64.inputs[5])
_L.new(n76.outputs[0], n50.inputs[6])
_L.new(n77.outputs[0], n76.inputs[8])
_L.new(n78.outputs[2], n59.inputs[0])
_L.new(n78.outputs[3], n59.inputs[1])
_L.new(n78.outputs[4], n59.inputs[2])
_L.new(n8.outputs[0], n79.inputs[1])
_L.new(n78.outputs[1], n79.inputs[0])
_L.new(n58.outputs[0], n79.inputs[2])
_L.new(n79.outputs[0], n1.inputs[0])
_L.new(n81.outputs[0], n80.inputs[0])
_L.new(n80.outputs[0], n82.inputs[2])
_L.new(n0.outputs[28], n81.inputs[0])
_L.new(n0.outputs[29], n81.inputs[1])
_L.new(n0.outputs[31], n81.inputs[2])
_L.new(n0.outputs[32], n81.inputs[3])
_L.new(n0.outputs[33], n81.inputs[4])
_L.new(n84.outputs[0], n83.inputs[0])
_L.new(n83.outputs[0], n85.inputs[2])
_L.new(n0.outputs[36], n84.inputs[0])
_L.new(n0.outputs[37], n84.inputs[1])
_L.new(n0.outputs[39], n84.inputs[2])
_L.new(n0.outputs[40], n84.inputs[3])
_L.new(n0.outputs[41], n84.inputs[4])
_L.new(n0.outputs[34], n81.inputs[5])
_L.new(n0.outputs[42], n84.inputs[5])
_L.new(n65.outputs[0], n86.inputs[0])
_L.new(n86.outputs[0], n87.inputs[0])
_L.new(n82.outputs[0], n86.inputs[1])
_L.new(n85.outputs[0], n87.inputs[1])
_L.new(n0.outputs[27], n82.inputs[0])
_L.new(n0.outputs[35], n85.inputs[0])
_L.new(n0.outputs[22], n63.inputs[1])
_L.new(n0.outputs[14], n62.inputs[1])
_L.new(n0.outputs[30], n80.inputs[1])
_L.new(n0.outputs[38], n83.inputs[1])
_L.new(n0.outputs[5], n2.inputs[3])
_L.new(n0.outputs[6], n2.inputs[5])
_L.new(n0.outputs[7], n2.inputs[2])
_L.new(n0.outputs[9], n88.inputs[0])
n1.is_active_output = True

# ---- material node trees
mat_material_001.use_nodes = True; mat_material_001.node_tree.nodes.clear()
_N = mat_material_001.node_tree.nodes; _L = mat_material_001.node_tree.links
n0 = _N.new('ShaderNodeBsdfPrincipled'); n0.name = 'Principled BSDF'; n0.location = (-200, 100)
n1 = _N.new('ShaderNodeOutputMaterial'); n1.name = 'Material Output'; n1.location = (200, 100)
_L.new(n0.outputs[0], n1.inputs[0])
n1.is_active_output = True
mat_material_002.use_nodes = True; mat_material_002.node_tree.nodes.clear()
_N = mat_material_002.node_tree.nodes; _L = mat_material_002.node_tree.links
n0 = _N.new('ShaderNodeBsdfPrincipled'); n0.name = 'Principled BSDF'; n0.location = (-200, 100)
n0.inputs[0].default_value = (0.01497, 0.2211, 0.03384, 1.0)
n1 = _N.new('ShaderNodeOutputMaterial'); n1.name = 'Material Output'; n1.location = (200, 100)
_L.new(n0.outputs[0], n1.inputs[0])
n1.is_active_output = True

# ---- world
world_world = bpy.data.worlds.new('World'); scene.world = world_world
world_world.use_nodes = True; world_world.node_tree.nodes.clear()
_N = world_world.node_tree.nodes; _L = world_world.node_tree.links
n0 = _N.new('ShaderNodeOutputWorld'); n0.name = 'World Output'; n0.location = (200, 100)
n1 = _N.new('ShaderNodeBackground'); n1.name = 'Background'; n1.location = (-200, 100)
n1.inputs[0].default_value = (0.05088, 0.05088, 0.05088, 1.0)
_L.new(n1.outputs[0], n0.inputs[0])
n0.is_active_output = True
world_world.color = (0.05088, 0.05088, 0.05088)
world_world.sun_shadow_jitter_overblur = 0.0

# ---- meshes
me_animobj = bpy.data.meshes.new('animobj')
me_animobj.from_pydata([(-0.5253, 1.015, -0.0394), (-0.5361, 1.05, 0.818), (0.6207, 0.9602, -0.03108), (0.6099, 0.995, 0.8263), (-0.5291, 1.024, 0.534), (0.617, 0.9695, 0.5423), (0.6651, 1.884, -0.04563), (-0.4809, 1.939, -0.05395), (0.6614, 1.893, 0.5277), (-0.4846, 1.948, 0.5194), (0.5935, 0.3956, -0.02218), (0.5827, 0.4303, 0.8352), (-0.5525, 0.4506, -0.0305), (-0.5633, 0.4853, 0.8269), (-0.5562, 0.4598, 0.5429), (0.5898, 0.4048, 0.5512)], [], [(4, 1, 3, 5), (14, 13, 1, 4), (11, 3, 1, 13), (12, 14, 4, 0), (2, 0, 7, 6), (7, 9, 8, 6), (5, 2, 6, 8), (0, 4, 9, 7), (4, 5, 8, 9), (2, 5, 15, 10), (2, 10, 12, 0), (5, 3, 11, 15)])
_uv = me_animobj.uv_layers.new(name='UVMap')
_uv.uv.foreach_set('vector', [0.0, 0.0, 0.0, 0.0, 0.0, 0.0, 0.0, 0.0, 0.0, 0.0, 0.0, 0.0, 0.0, 0.0, 0.0, 0.0, 0.0, 0.0, 0.0, 0.0, 0.0, 0.0, 0.0, 0.0, 0.0, 0.0, 0.0, 0.0, 0.0, 0.0, 0.0, 0.0, 0.0, 0.0, 0.0, 0.0, 0.0, 0.0, 0.0, 0.0, 0.0, 0.0, 0.0, 0.0, 0.0, 0.0, 0.0, 0.0, 0.0, 0.0, 0.0, 0.0, 0.0, 0.0, 0.0, 0.0, 0.0, 0.0, 0.0, 0.0, 0.0, 0.0, 0.0, 0.0, 0.0, 0.0, 0.0, 0.0, 0.0, 0.0, 0.0, 0.0, 0.0, 0.0, 0.0, 0.0, 0.0, 0.0, 0.0, 0.0, 0.0, 0.0, 0.0, 0.0, 0.0, 0.0, 0.0, 0.0, 0.0, 0.0, 0.0, 0.0, 0.0, 0.0, 0.0, 0.0])
_uv.active_render = True
_uv = me_animobj.uv_layers.new(name='tquv_dirt')
_uv.uv.foreach_set('vector', [0.4999, 0.0, 0.625, 0.0, 0.625, 0.25, 0.4999, 0.25, 0.4999, 0.8768, 0.625, 0.8768, 0.625, 1.0, 0.4999, 1.0, 0.7518, 0.5, 0.875, 0.5, 0.875, 0.75, 0.7518, 0.75, 0.375, 0.8768, 0.4999, 0.8768, 0.4999, 1.0, 0.375, 1.0, 0.125, 0.5, 0.125, 0.75, 0.125, 0.75, 0.125, 0.5, 0.375, 0.0, 0.4999, 0.0, 0.4999, 0.25, 0.375, 0.25, 0.4999, 0.25, 0.375, 0.25, 0.375, 0.25, 0.4999, 0.25, 0.375, 1.0, 0.4999, 1.0, 0.4999, 1.0, 0.375, 1.0, 0.4999, 0.0, 0.4999, 0.25, 0.4999, 0.25, 0.4999, 0.0, 0.375, 0.25, 0.4999, 0.25, 0.4999, 0.3732, 0.375, 0.3732, 0.125, 0.5, 0.2482, 0.5, 0.2482, 0.75, 0.125, 0.75, 0.4999, 0.25, 0.625, 0.25, 0.625, 0.3732, 0.4999, 0.3732])
_uv = me_animobj.uv_layers.new(name='tquv_scratches')
_uv.uv.foreach_set('vector', [0.0, 0.0, 0.0, 0.0, 0.0, 0.0, 0.0, 0.0, 0.0, 0.0, 0.0, 0.0, 0.0, 0.0, 0.0, 0.0, 0.0, 0.0, 0.0, 0.0, 0.0, 0.0, 0.0, 0.0, 0.0, 0.0, 0.0, 0.0, 0.0, 0.0, 0.0, 0.0, 0.0, 0.0, 0.0, 0.0, 0.0, 0.0, 0.0, 0.0, 0.0, 0.0, 0.0, 0.0, 0.0, 0.0, 0.0, 0.0, 0.0, 0.0, 0.0, 0.0, 0.0, 0.0, 0.0, 0.0, 0.0, 0.0, 0.0, 0.0, 0.0, 0.0, 0.0, 0.0, 0.0, 0.0, 0.0, 0.0, 0.0, 0.0, 0.0, 0.0, 0.0, 0.0, 0.0, 0.0, 0.0, 0.0, 0.0, 0.0, 0.0, 0.0, 0.0, 0.0, 0.0, 0.0, 0.0, 0.0, 0.0, 0.0, 0.0, 0.0, 0.0, 0.0, 0.0, 0.0])
_uv = me_animobj.uv_layers.new(name='tquv_bumps')
_uv.uv.foreach_set('vector', [0.0, 0.0, 0.0, 0.0, 0.0, 0.0, 0.0, 0.0, 0.0, 0.0, 0.0, 0.0, 0.0, 0.0, 0.0, 0.0, 0.0, 0.0, 0.0, 0.0, 0.0, 0.0, 0.0, 0.0, 0.0, 0.0, 0.0, 0.0, 0.0, 0.0, 0.0, 0.0, 0.0, 0.0, 0.0, 0.0, 0.0, 0.0, 0.0, 0.0, 0.0, 0.0, 0.0, 0.0, 0.0, 0.0, 0.0, 0.0, 0.0, 0.0, 0.0, 0.0, 0.0, 0.0, 0.0, 0.0, 0.0, 0.0, 0.0, 0.0, 0.0, 0.0, 0.0, 0.0, 0.0, 0.0, 0.0, 0.0, 0.0, 0.0, 0.0, 0.0, 0.0, 0.0, 0.0, 0.0, 0.0, 0.0, 0.0, 0.0, 0.0, 0.0, 0.0, 0.0, 0.0, 0.0, 0.0, 0.0, 0.0, 0.0, 0.0, 0.0, 0.0, 0.0, 0.0, 0.0])
_ca = me_animobj.color_attributes.new('Col', 'BYTE_COLOR', 'CORNER')
_ca.data.foreach_set('color', [1.0, 1.0, 1.0, 1.0, 1.0, 1.0, 1.0, 1.0, 1.0, 1.0, 1.0, 1.0, 1.0, 1.0, 1.0, 1.0, 1.0, 1.0, 1.0, 1.0, 1.0, 1.0, 1.0, 1.0, 1.0, 1.0, 1.0, 1.0, 1.0, 1.0, 1.0, 1.0, 1.0, 1.0, 1.0, 1.0, 1.0, 1.0, 1.0, 1.0, 1.0, 1.0, 1.0, 1.0, 1.0, 1.0, 1.0, 1.0, 1.0, 1.0, 1.0, 1.0, 1.0, 1.0, 1.0, 1.0, 1.0, 1.0, 1.0, 1.0, 1.0, 1.0, 1.0, 1.0, 1.0, 1.0, 1.0, 1.0, 1.0, 1.0, 1.0, 1.0, 1.0, 1.0, 1.0, 1.0, 1.0, 1.0, 1.0, 1.0, 1.0, 1.0, 1.0, 1.0, 1.0, 1.0, 1.0, 1.0, 1.0, 1.0, 1.0, 1.0, 1.0, 1.0, 1.0, 1.0, 1.0, 1.0, 1.0, 1.0, 1.0, 1.0, 1.0, 1.0, 1.0, 1.0, 1.0, 1.0, 1.0, 1.0, 1.0, 1.0, 1.0, 1.0, 1.0, 1.0, 1.0, 1.0, 1.0, 1.0, 1.0, 1.0, 1.0, 1.0, 1.0, 1.0, 1.0, 1.0, 1.0, 1.0, 1.0, 1.0, 1.0, 1.0, 1.0, 1.0, 1.0, 1.0, 1.0, 1.0, 1.0, 1.0, 1.0, 1.0, 1.0, 1.0, 1.0, 1.0, 1.0, 1.0, 1.0, 1.0, 1.0, 1.0, 1.0, 1.0, 1.0, 1.0, 1.0, 1.0, 1.0, 1.0, 1.0, 1.0, 1.0, 1.0, 1.0, 1.0, 1.0, 1.0, 1.0, 1.0, 1.0, 1.0, 1.0, 1.0, 1.0, 1.0, 1.0, 1.0, 1.0, 1.0, 1.0, 1.0, 1.0, 1.0, 1.0, 1.0, 1.0, 1.0, 1.0, 1.0])
_ca = me_animobj.color_attributes.new('mask', 'BYTE_COLOR', 'CORNER')
_ca.data.foreach_set('color', [1.0, 1.0, 1.0, 1.0, 1.0, 1.0, 1.0, 1.0, 1.0, 1.0, 1.0, 1.0, 1.0, 1.0, 1.0, 1.0, 1.0, 1.0, 1.0, 1.0, 1.0, 1.0, 1.0, 1.0, 1.0, 1.0, 1.0, 1.0, 1.0, 1.0, 1.0, 1.0, 1.0, 1.0, 1.0, 1.0, 1.0, 1.0, 1.0, 1.0, 1.0, 1.0, 1.0, 1.0, 1.0, 1.0, 1.0, 1.0, 1.0, 1.0, 1.0, 1.0, 1.0, 1.0, 1.0, 1.0, 1.0, 1.0, 1.0, 1.0, 1.0, 1.0, 1.0, 1.0, 1.0, 1.0, 1.0, 1.0, 1.0, 1.0, 1.0, 1.0, 1.0, 1.0, 1.0, 1.0, 1.0, 1.0, 1.0, 1.0, 1.0, 1.0, 1.0, 1.0, 1.0, 1.0, 1.0, 1.0, 1.0, 1.0, 1.0, 1.0, 1.0, 1.0, 1.0, 1.0, 1.0, 1.0, 1.0, 1.0, 1.0, 1.0, 1.0, 1.0, 1.0, 1.0, 1.0, 1.0, 1.0, 1.0, 1.0, 1.0, 1.0, 1.0, 1.0, 1.0, 1.0, 1.0, 1.0, 1.0, 1.0, 1.0, 1.0, 1.0, 1.0, 1.0, 1.0, 1.0, 1.0, 1.0, 1.0, 1.0, 1.0, 1.0, 1.0, 1.0, 1.0, 1.0, 1.0, 1.0, 1.0, 1.0, 1.0, 1.0, 1.0, 1.0, 1.0, 1.0, 1.0, 1.0, 1.0, 1.0, 1.0, 1.0, 1.0, 1.0, 1.0, 1.0, 1.0, 1.0, 1.0, 1.0, 1.0, 1.0, 1.0, 1.0, 1.0, 1.0, 1.0, 1.0, 1.0, 1.0, 1.0, 1.0, 1.0, 1.0, 1.0, 1.0, 1.0, 1.0, 1.0, 1.0, 1.0, 1.0, 1.0, 1.0, 1.0, 1.0, 1.0, 1.0, 1.0, 1.0])
_ca = me_animobj.color_attributes.new('colorSet1', 'BYTE_COLOR', 'CORNER')
_ca.data.foreach_set('color', [1.0, 1.0, 1.0, 1.0, 1.0, 1.0, 1.0, 1.0, 1.0, 1.0, 1.0, 1.0, 1.0, 1.0, 1.0, 1.0, 1.0, 1.0, 1.0, 1.0, 1.0, 1.0, 1.0, 1.0, 1.0, 1.0, 1.0, 1.0, 1.0, 1.0, 1.0, 1.0, 1.0, 1.0, 1.0, 1.0, 1.0, 1.0, 1.0, 1.0, 1.0, 1.0, 1.0, 1.0, 1.0, 1.0, 1.0, 1.0, 1.0, 1.0, 1.0, 1.0, 1.0, 1.0, 1.0, 1.0, 1.0, 1.0, 1.0, 1.0, 1.0, 1.0, 1.0, 1.0, 1.0, 1.0, 1.0, 1.0, 1.0, 1.0, 1.0, 1.0, 1.0, 1.0, 1.0, 1.0, 1.0, 1.0, 1.0, 1.0, 1.0, 1.0, 1.0, 1.0, 1.0, 1.0, 1.0, 1.0, 1.0, 1.0, 1.0, 1.0, 1.0, 1.0, 1.0, 1.0, 1.0, 1.0, 1.0, 1.0, 1.0, 1.0, 1.0, 1.0, 1.0, 1.0, 1.0, 1.0, 1.0, 1.0, 1.0, 1.0, 1.0, 1.0, 1.0, 1.0, 1.0, 1.0, 1.0, 1.0, 1.0, 1.0, 1.0, 1.0, 1.0, 1.0, 1.0, 1.0, 1.0, 1.0, 1.0, 1.0, 1.0, 1.0, 1.0, 1.0, 1.0, 1.0, 1.0, 1.0, 1.0, 1.0, 1.0, 1.0, 1.0, 1.0, 1.0, 1.0, 1.0, 1.0, 1.0, 1.0, 1.0, 1.0, 1.0, 1.0, 1.0, 1.0, 1.0, 1.0, 1.0, 1.0, 1.0, 1.0, 1.0, 1.0, 1.0, 1.0, 1.0, 1.0, 1.0, 1.0, 1.0, 1.0, 1.0, 1.0, 1.0, 1.0, 1.0, 1.0, 1.0, 1.0, 1.0, 1.0, 1.0, 1.0, 1.0, 1.0, 1.0, 1.0, 1.0, 1.0])
_ca = me_animobj.color_attributes.new('Tire_Mask', 'BYTE_COLOR', 'CORNER')
_ca.data.foreach_set('color', [1.0, 1.0, 1.0, 1.0, 1.0, 1.0, 1.0, 1.0, 1.0, 1.0, 1.0, 1.0, 1.0, 1.0, 1.0, 1.0, 1.0, 1.0, 1.0, 1.0, 1.0, 1.0, 1.0, 1.0, 1.0, 1.0, 1.0, 1.0, 1.0, 1.0, 1.0, 1.0, 1.0, 1.0, 1.0, 1.0, 1.0, 1.0, 1.0, 1.0, 1.0, 1.0, 1.0, 1.0, 1.0, 1.0, 1.0, 1.0, 1.0, 1.0, 1.0, 1.0, 1.0, 1.0, 1.0, 1.0, 1.0, 1.0, 1.0, 1.0, 1.0, 1.0, 1.0, 1.0, 1.0, 1.0, 1.0, 1.0, 1.0, 1.0, 1.0, 1.0, 1.0, 1.0, 1.0, 1.0, 1.0, 1.0, 1.0, 1.0, 1.0, 1.0, 1.0, 1.0, 1.0, 1.0, 1.0, 1.0, 1.0, 1.0, 1.0, 1.0, 1.0, 1.0, 1.0, 1.0, 1.0, 1.0, 1.0, 1.0, 1.0, 1.0, 1.0, 1.0, 1.0, 1.0, 1.0, 1.0, 1.0, 1.0, 1.0, 1.0, 1.0, 1.0, 1.0, 1.0, 1.0, 1.0, 1.0, 1.0, 1.0, 1.0, 1.0, 1.0, 1.0, 1.0, 1.0, 1.0, 1.0, 1.0, 1.0, 1.0, 1.0, 1.0, 1.0, 1.0, 1.0, 1.0, 1.0, 1.0, 1.0, 1.0, 1.0, 1.0, 1.0, 1.0, 1.0, 1.0, 1.0, 1.0, 1.0, 1.0, 1.0, 1.0, 1.0, 1.0, 1.0, 1.0, 1.0, 1.0, 1.0, 1.0, 1.0, 1.0, 1.0, 1.0, 1.0, 1.0, 1.0, 1.0, 1.0, 1.0, 1.0, 1.0, 1.0, 1.0, 1.0, 1.0, 1.0, 1.0, 1.0, 1.0, 1.0, 1.0, 1.0, 1.0, 1.0, 1.0, 1.0, 1.0, 1.0, 1.0])
me_animobj.materials.append(mat_material_001)
me_animobj.use_remesh_preserve_volume = False
me_animobj.use_remesh_preserve_attributes = False
me_animobj.use_mirror_vertex_groups = False
me_animobj.update()
me_animobj_001 = bpy.data.meshes.new('animobj.001')
me_animobj_001.from_pydata([(-0.5663, -0.192, -0.02173), (-0.5771, -0.1572, 0.8356), (0.5797, -0.247, -0.01341), (0.5689, -0.2122, 0.844), (0.576, -0.2378, 0.5599), (-0.57, -0.1828, 0.5516), (0.5316, -1.161, 0.5745), (0.5353, -1.17, 0.001147), (-0.6108, -1.115, -0.007177), (-0.6145, -1.106, 0.5662), (0.6077, 0.3342, -0.02257), (0.5969, 0.369, 0.8348), (-0.5384, 0.3893, -0.03089), (-0.5491, 0.424, 0.8265), (-0.5421, 0.3985, 0.5425), (0.6039, 0.3435, 0.5508)], [], [(15, 11, 3, 4), (4, 3, 1, 5), (10, 2, 0, 12), (5, 0, 8, 9), (10, 15, 4, 2), (7, 6, 9, 8), (0, 2, 7, 8), (4, 5, 9, 6), (2, 4, 6, 7), (0, 5, 14, 12), (3, 11, 13, 1), (5, 1, 13, 14)])
_uv = me_animobj_001.uv_layers.new(name='UVMap')
_uv.uv.foreach_set('vector', [0.0, 0.0, 0.0, 0.0, 0.0, 0.0, 0.0, 0.0, 0.0, 0.0, 0.0, 0.0, 0.0, 0.0, 0.0, 0.0, 0.0, 0.0, 0.0, 0.0, 0.0, 0.0, 0.0, 0.0, 0.0, 0.0, 0.0, 0.0, 0.0, 0.0, 0.0, 0.0, 0.0, 0.0, 0.0, 0.0, 0.0, 0.0, 0.0, 0.0, 0.0, 0.0, 0.0, 0.0, 0.0, 0.0, 0.0, 0.0, 0.0, 0.0, 0.0, 0.0, 0.0, 0.0, 0.0, 0.0, 0.0, 0.0, 0.0, 0.0, 0.0, 0.0, 0.0, 0.0, 0.0, 0.0, 0.0, 0.0, 0.0, 0.0, 0.0, 0.0, 0.0, 0.0, 0.0, 0.0, 0.0, 0.0, 0.0, 0.0, 0.0, 0.0, 0.0, 0.0, 0.0, 0.0, 0.0, 0.0, 0.0, 0.0, 0.0, 0.0, 0.0, 0.0, 0.0, 0.0])
_uv.active_render = True
_uv = me_animobj_001.uv_layers.new(name='tquv_dirt')
_uv.uv.foreach_set('vector', [0.4999, 0.3732, 0.625, 0.3732, 0.625, 0.5, 0.4999, 0.5, 0.4999, 0.5, 0.625, 0.5, 0.625, 0.75, 0.4999, 0.75, 0.2482, 0.5, 0.375, 0.5, 0.375, 0.75, 0.2482, 0.75, 0.4999, 0.75, 0.375, 0.75, 0.375, 0.75, 0.4999, 0.75, 0.375, 0.3732, 0.4999, 0.3732, 0.4999, 0.5, 0.375, 0.5, 0.375, 0.5, 0.4999, 0.5, 0.4999, 0.75, 0.375, 0.75, 0.375, 0.75, 0.375, 0.5, 0.375, 0.5, 0.375, 0.75, 0.4999, 0.5, 0.4999, 0.75, 0.4999, 0.75, 0.4999, 0.5, 0.375, 0.5, 0.4999, 0.5, 0.4999, 0.5, 0.375, 0.5, 0.375, 0.75, 0.4999, 0.75, 0.4999, 0.8768, 0.375, 0.8768, 0.625, 0.5, 0.7518, 0.5, 0.7518, 0.75, 0.625, 0.75, 0.4999, 0.75, 0.625, 0.75, 0.625, 0.8768, 0.4999, 0.8768])
_uv = me_animobj_001.uv_layers.new(name='tquv_scratches')
_uv.uv.foreach_set('vector', [0.0, 0.0, 0.0, 0.0, 0.0, 0.0, 0.0, 0.0, 0.0, 0.0, 0.0, 0.0, 0.0, 0.0, 0.0, 0.0, 0.0, 0.0, 0.0, 0.0, 0.0, 0.0, 0.0, 0.0, 0.0, 0.0, 0.0, 0.0, 0.0, 0.0, 0.0, 0.0, 0.0, 0.0, 0.0, 0.0, 0.0, 0.0, 0.0, 0.0, 0.0, 0.0, 0.0, 0.0, 0.0, 0.0, 0.0, 0.0, 0.0, 0.0, 0.0, 0.0, 0.0, 0.0, 0.0, 0.0, 0.0, 0.0, 0.0, 0.0, 0.0, 0.0, 0.0, 0.0, 0.0, 0.0, 0.0, 0.0, 0.0, 0.0, 0.0, 0.0, 0.0, 0.0, 0.0, 0.0, 0.0, 0.0, 0.0, 0.0, 0.0, 0.0, 0.0, 0.0, 0.0, 0.0, 0.0, 0.0, 0.0, 0.0, 0.0, 0.0, 0.0, 0.0, 0.0, 0.0])
_uv = me_animobj_001.uv_layers.new(name='tquv_bumps')
_uv.uv.foreach_set('vector', [0.0, 0.0, 0.0, 0.0, 0.0, 0.0, 0.0, 0.0, 0.0, 0.0, 0.0, 0.0, 0.0, 0.0, 0.0, 0.0, 0.0, 0.0, 0.0, 0.0, 0.0, 0.0, 0.0, 0.0, 0.0, 0.0, 0.0, 0.0, 0.0, 0.0, 0.0, 0.0, 0.0, 0.0, 0.0, 0.0, 0.0, 0.0, 0.0, 0.0, 0.0, 0.0, 0.0, 0.0, 0.0, 0.0, 0.0, 0.0, 0.0, 0.0, 0.0, 0.0, 0.0, 0.0, 0.0, 0.0, 0.0, 0.0, 0.0, 0.0, 0.0, 0.0, 0.0, 0.0, 0.0, 0.0, 0.0, 0.0, 0.0, 0.0, 0.0, 0.0, 0.0, 0.0, 0.0, 0.0, 0.0, 0.0, 0.0, 0.0, 0.0, 0.0, 0.0, 0.0, 0.0, 0.0, 0.0, 0.0, 0.0, 0.0, 0.0, 0.0, 0.0, 0.0, 0.0, 0.0])
_ca = me_animobj_001.color_attributes.new('Col', 'BYTE_COLOR', 'CORNER')
_ca.data.foreach_set('color', [1.0, 1.0, 1.0, 1.0, 1.0, 1.0, 1.0, 1.0, 1.0, 1.0, 1.0, 1.0, 1.0, 1.0, 1.0, 1.0, 1.0, 1.0, 1.0, 1.0, 1.0, 1.0, 1.0, 1.0, 1.0, 1.0, 1.0, 1.0, 1.0, 1.0, 1.0, 1.0, 1.0, 1.0, 1.0, 1.0, 1.0, 1.0, 1.0, 1.0, 1.0, 1.0, 1.0, 1.0, 1.0, 1.0, 1.0, 1.0, 1.0, 1.0, 1.0, 1.0, 1.0, 1.0, 1.0, 1.0, 1.0, 1.0, 1.0, 1.0, 1.0, 1.0, 1.0, 1.0, 1.0, 1.0, 1.0, 1.0, 1.0, 1.0, 1.0, 1.0, 1.0, 1.0, 1.0, 1.0, 1.0, 1.0, 1.0, 1.0, 1.0, 1.0, 1.0, 1.0, 1.0, 1.0, 1.0, 1.0, 1.0, 1.0, 1.0, 1.0, 1.0, 1.0, 1.0, 1.0, 1.0, 1.0, 1.0, 1.0, 1.0, 1.0, 1.0, 1.0, 1.0, 1.0, 1.0, 1.0, 1.0, 1.0, 1.0, 1.0, 1.0, 1.0, 1.0, 1.0, 1.0, 1.0, 1.0, 1.0, 1.0, 1.0, 1.0, 1.0, 1.0, 1.0, 1.0, 1.0, 1.0, 1.0, 1.0, 1.0, 1.0, 1.0, 1.0, 1.0, 1.0, 1.0, 1.0, 1.0, 1.0, 1.0, 1.0, 1.0, 1.0, 1.0, 1.0, 1.0, 1.0, 1.0, 1.0, 1.0, 1.0, 1.0, 1.0, 1.0, 1.0, 1.0, 1.0, 1.0, 1.0, 1.0, 1.0, 1.0, 1.0, 1.0, 1.0, 1.0, 1.0, 1.0, 1.0, 1.0, 1.0, 1.0, 1.0, 1.0, 1.0, 1.0, 1.0, 1.0, 1.0, 1.0, 1.0, 1.0, 1.0, 1.0, 1.0, 1.0, 1.0, 1.0, 1.0, 1.0])
_ca = me_animobj_001.color_attributes.new('mask', 'BYTE_COLOR', 'CORNER')
_ca.data.foreach_set('color', [1.0, 1.0, 1.0, 1.0, 1.0, 1.0, 1.0, 1.0, 1.0, 1.0, 1.0, 1.0, 1.0, 1.0, 1.0, 1.0, 1.0, 1.0, 1.0, 1.0, 1.0, 1.0, 1.0, 1.0, 1.0, 1.0, 1.0, 1.0, 1.0, 1.0, 1.0, 1.0, 1.0, 1.0, 1.0, 1.0, 1.0, 1.0, 1.0, 1.0, 1.0, 1.0, 1.0, 1.0, 1.0, 1.0, 1.0, 1.0, 1.0, 1.0, 1.0, 1.0, 1.0, 1.0, 1.0, 1.0, 1.0, 1.0, 1.0, 1.0, 1.0, 1.0, 1.0, 1.0, 1.0, 1.0, 1.0, 1.0, 1.0, 1.0, 1.0, 1.0, 1.0, 1.0, 1.0, 1.0, 1.0, 1.0, 1.0, 1.0, 1.0, 1.0, 1.0, 1.0, 1.0, 1.0, 1.0, 1.0, 1.0, 1.0, 1.0, 1.0, 1.0, 1.0, 1.0, 1.0, 1.0, 1.0, 1.0, 1.0, 1.0, 1.0, 1.0, 1.0, 1.0, 1.0, 1.0, 1.0, 1.0, 1.0, 1.0, 1.0, 1.0, 1.0, 1.0, 1.0, 1.0, 1.0, 1.0, 1.0, 1.0, 1.0, 1.0, 1.0, 1.0, 1.0, 1.0, 1.0, 1.0, 1.0, 1.0, 1.0, 1.0, 1.0, 1.0, 1.0, 1.0, 1.0, 1.0, 1.0, 1.0, 1.0, 1.0, 1.0, 1.0, 1.0, 1.0, 1.0, 1.0, 1.0, 1.0, 1.0, 1.0, 1.0, 1.0, 1.0, 1.0, 1.0, 1.0, 1.0, 1.0, 1.0, 1.0, 1.0, 1.0, 1.0, 1.0, 1.0, 1.0, 1.0, 1.0, 1.0, 1.0, 1.0, 1.0, 1.0, 1.0, 1.0, 1.0, 1.0, 1.0, 1.0, 1.0, 1.0, 1.0, 1.0, 1.0, 1.0, 1.0, 1.0, 1.0, 1.0])
_ca = me_animobj_001.color_attributes.new('colorSet1', 'BYTE_COLOR', 'CORNER')
_ca.data.foreach_set('color', [1.0, 1.0, 1.0, 1.0, 1.0, 1.0, 1.0, 1.0, 1.0, 1.0, 1.0, 1.0, 1.0, 1.0, 1.0, 1.0, 1.0, 1.0, 1.0, 1.0, 1.0, 1.0, 1.0, 1.0, 1.0, 1.0, 1.0, 1.0, 1.0, 1.0, 1.0, 1.0, 1.0, 1.0, 1.0, 1.0, 1.0, 1.0, 1.0, 1.0, 1.0, 1.0, 1.0, 1.0, 1.0, 1.0, 1.0, 1.0, 1.0, 1.0, 1.0, 1.0, 1.0, 1.0, 1.0, 1.0, 1.0, 1.0, 1.0, 1.0, 1.0, 1.0, 1.0, 1.0, 1.0, 1.0, 1.0, 1.0, 1.0, 1.0, 1.0, 1.0, 1.0, 1.0, 1.0, 1.0, 1.0, 1.0, 1.0, 1.0, 1.0, 1.0, 1.0, 1.0, 1.0, 1.0, 1.0, 1.0, 1.0, 1.0, 1.0, 1.0, 1.0, 1.0, 1.0, 1.0, 1.0, 1.0, 1.0, 1.0, 1.0, 1.0, 1.0, 1.0, 1.0, 1.0, 1.0, 1.0, 1.0, 1.0, 1.0, 1.0, 1.0, 1.0, 1.0, 1.0, 1.0, 1.0, 1.0, 1.0, 1.0, 1.0, 1.0, 1.0, 1.0, 1.0, 1.0, 1.0, 1.0, 1.0, 1.0, 1.0, 1.0, 1.0, 1.0, 1.0, 1.0, 1.0, 1.0, 1.0, 1.0, 1.0, 1.0, 1.0, 1.0, 1.0, 1.0, 1.0, 1.0, 1.0, 1.0, 1.0, 1.0, 1.0, 1.0, 1.0, 1.0, 1.0, 1.0, 1.0, 1.0, 1.0, 1.0, 1.0, 1.0, 1.0, 1.0, 1.0, 1.0, 1.0, 1.0, 1.0, 1.0, 1.0, 1.0, 1.0, 1.0, 1.0, 1.0, 1.0, 1.0, 1.0, 1.0, 1.0, 1.0, 1.0, 1.0, 1.0, 1.0, 1.0, 1.0, 1.0])
_ca = me_animobj_001.color_attributes.new('Tire_Mask', 'BYTE_COLOR', 'CORNER')
_ca.data.foreach_set('color', [1.0, 1.0, 1.0, 1.0, 1.0, 1.0, 1.0, 1.0, 1.0, 1.0, 1.0, 1.0, 1.0, 1.0, 1.0, 1.0, 1.0, 1.0, 1.0, 1.0, 1.0, 1.0, 1.0, 1.0, 1.0, 1.0, 1.0, 1.0, 1.0, 1.0, 1.0, 1.0, 1.0, 1.0, 1.0, 1.0, 1.0, 1.0, 1.0, 1.0, 1.0, 1.0, 1.0, 1.0, 1.0, 1.0, 1.0, 1.0, 1.0, 1.0, 1.0, 1.0, 1.0, 1.0, 1.0, 1.0, 1.0, 1.0, 1.0, 1.0, 1.0, 1.0, 1.0, 1.0, 1.0, 1.0, 1.0, 1.0, 1.0, 1.0, 1.0, 1.0, 1.0, 1.0, 1.0, 1.0, 1.0, 1.0, 1.0, 1.0, 1.0, 1.0, 1.0, 1.0, 1.0, 1.0, 1.0, 1.0, 1.0, 1.0, 1.0, 1.0, 1.0, 1.0, 1.0, 1.0, 1.0, 1.0, 1.0, 1.0, 1.0, 1.0, 1.0, 1.0, 1.0, 1.0, 1.0, 1.0, 1.0, 1.0, 1.0, 1.0, 1.0, 1.0, 1.0, 1.0, 1.0, 1.0, 1.0, 1.0, 1.0, 1.0, 1.0, 1.0, 1.0, 1.0, 1.0, 1.0, 1.0, 1.0, 1.0, 1.0, 1.0, 1.0, 1.0, 1.0, 1.0, 1.0, 1.0, 1.0, 1.0, 1.0, 1.0, 1.0, 1.0, 1.0, 1.0, 1.0, 1.0, 1.0, 1.0, 1.0, 1.0, 1.0, 1.0, 1.0, 1.0, 1.0, 1.0, 1.0, 1.0, 1.0, 1.0, 1.0, 1.0, 1.0, 1.0, 1.0, 1.0, 1.0, 1.0, 1.0, 1.0, 1.0, 1.0, 1.0, 1.0, 1.0, 1.0, 1.0, 1.0, 1.0, 1.0, 1.0, 1.0, 1.0, 1.0, 1.0, 1.0, 1.0, 1.0, 1.0])
me_animobj_001.materials.append(mat_material_001)
me_animobj_001.use_remesh_preserve_volume = False
me_animobj_001.use_remesh_preserve_attributes = False
me_animobj_001.use_mirror_vertex_groups = False
me_animobj_001.update()
me_plane = bpy.data.meshes.new('Plane')
me_plane.from_pydata([(-5.927, -1.0, 0.0), (1.0, -1.0, 0.0), (-5.927, 1.0, 0.0), (1.0, 1.0, 0.0)], [], [(0, 1, 3, 2)])
_uv = me_plane.uv_layers.new(name='UVMap')
_uv.uv.foreach_set('vector', [0.0, 0.0, 1.0, 0.0, 1.0, 1.0, 0.0, 1.0])
me_plane.update()
me_plane_001 = bpy.data.meshes.new('Plane.001')
me_plane_001.from_pydata([(-0.009126, 0.0, -0.004057), (0.009126, 0.0, -0.004057), (-0.00522, 0.0, 0.2185), (0.00522, 0.0, 0.2185), (-0.007036, 0.0, 0.1814), (-0.007454, 0.0, 0.1443), (-0.007872, 0.0, 0.1072), (-0.00752, 0.0, 0.07014), (-0.008708, 0.0, 0.03304), (0.008708, 0.0, 0.03304), (0.00829, 0.0, 0.07014), (0.007872, 0.0, 0.1072), (0.007454, 0.0, 0.1443), (0.007036, 0.0, 0.1814), (2.902e-05, 0.0006271, -0.004057), (1.66e-05, 0.0006271, 0.2185), (2.769e-05, 0.0006271, 0.03304), (2.636e-05, 0.0006271, 0.07014), (2.503e-05, 0.0006271, 0.1072), (2.37e-05, 0.0006271, 0.1443), (2.237e-05, 0.0006271, 0.1814), (-0.001795, 0.000137, 0.2302), (0.001802, 0.000137, 0.2302), (9.345e-06, 0.0003531, 0.2302)], [], [(20, 13, 3, 15), (14, 1, 9, 16), (16, 9, 10, 17), (17, 10, 11, 18), (18, 11, 12, 19), (19, 12, 13, 20), (5, 19, 20, 4), (6, 18, 19, 5), (7, 17, 18, 6), (8, 16, 17, 7), (0, 14, 16, 8), (4, 20, 15, 2), (15, 3, 22, 23), (2, 15, 23, 21)])
_uv = me_plane_001.uv_layers.new(name='UVMap')
_uv.uv.foreach_set('vector', [0.5016, 0.8333, 1.0, 0.8333, 1.0, 1.0, 0.5016, 1.0, 0.5016, 0.0, 1.0, 0.0, 1.0, 0.1667, 0.5016, 0.1667, 0.5016, 0.1667, 1.0, 0.1667, 1.0, 0.3333, 0.5016, 0.3333, 0.5016, 0.3333, 1.0, 0.3333, 1.0, 0.5, 0.5016, 0.5, 0.5016, 0.5, 1.0, 0.5, 1.0, 0.6667, 0.5016, 0.6667, 0.5016, 0.6667, 1.0, 0.6667, 1.0, 0.8333, 0.5016, 0.8333, 0.0, 0.6667, 0.5016, 0.6667, 0.5016, 0.8333, 0.0, 0.8333, 0.0, 0.5, 0.5016, 0.5, 0.5016, 0.6667, 0.0, 0.6667, 0.0, 0.3333, 0.5016, 0.3333, 0.5016, 0.5, 0.0, 0.5, 0.0, 0.1667, 0.5016, 0.1667, 0.5016, 0.3333, 0.0, 0.3333, 0.0, 0.0, 0.5016, 0.0, 0.5016, 0.1667, 0.0, 0.1667, 0.0, 0.8333, 0.5016, 0.8333, 0.5016, 1.0, 0.0, 1.0, 0.5016, 1.0, 1.0, 1.0, 1.0, 1.0, 0.5016, 1.0, 0.0, 1.0, 0.5016, 1.0, 0.5016, 1.0, 0.0, 1.0])
me_plane_001.materials.append(mat_material_002)
me_plane_001.update()
me_cylinder_001 = bpy.data.meshes.new('Cylinder.001')
me_cylinder_001.from_pydata([(-1.085e-09, 0.01096, -0.008103), (-0.00199, 0.001472, 0.7159), (0.007752, 0.007752, -0.008103), (0.0008036, 0.0003146, 0.7159), (0.01096, 0.0, -0.008103), (0.001961, -0.002479, 0.7159), (0.007751, -0.007751, -0.008103), (0.0008036, -0.005273, 0.7159), (-1.085e-09, -0.01096, -0.008103), (-0.00199, -0.00643, 0.7159), (-0.007752, -0.007752, -0.008103), (-0.004784, -0.005273, 0.7159), (-0.01096, 0.0, -0.008103), (-0.005941, -0.002479, 0.7159), (-0.007751, 0.007751, -0.008103), (-0.004784, 0.0003146, 0.7159), (-9.512e-10, 0.009612, 0.1399), (0.001679, 0.01232, 0.2769), (0.001082, 0.004255, 0.425), (-0.002296, 0.001698, 0.5678), (0.0009271, 0.000363, 0.5678), (0.005323, 0.002499, 0.425), (0.007265, 0.01, 0.2769), (0.006796, 0.006796, 0.1399), (0.002262, -0.00286, 0.5678), (0.00708, -0.001742, 0.425), (0.009577, 0.004417, 0.2769), (0.009612, 0.0, 0.1399), (0.0009271, -0.006084, 0.5678), (0.005322, -0.005981, 0.425), (0.007262, -0.001168, 0.2769), (0.006796, -0.006796, 0.1399), (-0.002296, -0.007419, 0.5678), (0.001082, -0.007737, 0.425), (0.001678, -0.00348, 0.2769), (-9.511e-10, -0.009611, 0.1399), (-0.005519, -0.006084, 0.5678), (-0.003158, -0.005982, 0.425), (-0.003905, -0.001168, 0.2769), (-0.006796, -0.006796, 0.1399), (-0.006855, -0.00286, 0.5678), (-0.004914, -0.001741, 0.425), (-0.006218, 0.004416, 0.2769), (-0.009611, 0.0, 0.1399), (-0.005519, 0.000363, 0.5678), (-0.003157, 0.002498, 0.425), (-0.003906, 0.01, 0.2769), (-0.006796, 0.006796, 0.1399), (-0.1011, -0.04061, 0.4049), (-0.03081, -0.05218, 0.4398), (-0.1068, 0.03729, 0.4021), (-0.02822, 0.05058, 0.4411), (-0.06155, -0.05564, 0.4246), (-0.06673, 0.05983, 0.422), (-0.143, 0.0006473, 0.3841), (-0.004928, 0.0006473, 0.4527), (-0.0631, 0.0006473, 0.4238), (0.103, -0.03546, 0.4049), (0.05744, 0.01928, 0.4398), (0.05633, -0.09808, 0.4021), (-0.01177, -0.05671, 0.4411), (0.08295, 0.001782, 0.4246), (0.01129, -0.08891, 0.422), (0.1077, -0.0941, 0.3841), (0.003302, -0.003715, 0.4527), (0.04728, -0.04179, 0.4238), (0.06046, 0.09062, 0.5715), (-0.004057, 0.06046, 0.6064), (0.1092, 0.02957, 0.5687), (0.05186, -0.02579, 0.6077), (0.01935, 0.08069, 0.5912), (0.08886, -0.01167, 0.5886), (0.1184, 0.08027, 0.5507), (0.004432, 0.00225, 0.6193), (0.05243, 0.03512, 0.5904), (0.01289, -0.1082, 0.5715), (0.04235, -0.04333, 0.6064), (-0.0638, -0.09339, 0.5687), (-0.05618, -0.01408, 0.6077), (0.0377, -0.07391, 0.5912), (-0.07514, -0.04885, 0.5886), (-0.03786, -0.1379, 0.5507), (-0.001908, -0.004589, 0.6193), (-0.01706, -0.06076, 0.5904), (0.1244, 0.0198, 0.2947), (0.04812, 0.05088, 0.335), (0.1108, -0.06945, 0.2914), (0.01881, -0.06425, 0.3365), (0.08366, 0.0469, 0.3174), (0.05983, -0.08456, 0.3144), (0.161, -0.03747, 0.2706), (0.005387, -0.001995, 0.3499), (0.07095, -0.01694, 0.3165), (-0.08169, -0.09583, 0.2947), (-0.00354, -0.06995, 0.335), (-0.1293, -0.01914, 0.2914), (-0.05603, 0.03663, 0.3365), (-0.03315, -0.08999, 0.3174), (-0.1004, 0.02544, 0.3144), (-0.1468, -0.07609, 0.2706), (-0.005392, -0.001982, 0.3499), (-0.06495, -0.0332, 0.3165)], [], [(19, 1, 3, 20), (20, 3, 5, 24), (24, 5, 7, 28), (28, 7, 9, 32), (32, 9, 11, 36), (36, 11, 13, 40), (3, 1, 15, 13, 11, 9, 7, 5), (40, 13, 15, 44), (44, 15, 1, 19), (0, 2, 4, 6, 8, 10, 12, 14), (14, 47, 16, 0), (47, 46, 17, 16), (46, 45, 18, 17), (45, 44, 19, 18), (12, 43, 47, 14), (43, 42, 46, 47), (42, 41, 45, 46), (41, 40, 44, 45), (10, 39, 43, 12), (39, 38, 42, 43), (38, 37, 41, 42), (37, 36, 40, 41), (8, 35, 39, 10), (35, 34, 38, 39), (34, 33, 37, 38), (33, 32, 36, 37), (6, 31, 35, 8), (31, 30, 34, 35), (30, 29, 33, 34), (29, 28, 32, 33), (4, 27, 31, 6), (27, 26, 30, 31), (26, 25, 29, 30), (25, 24, 28, 29), (2, 23, 27, 4), (23, 22, 26, 27), (22, 21, 25, 26), (21, 20, 24, 25), (0, 16, 23, 2), (16, 17, 22, 23), (17, 18, 21, 22), (18, 19, 20, 21), (56, 55, 51, 53), (54, 56, 53, 50), (48, 52, 56, 54), (52, 49, 55, 56), (65, 64, 60, 62), (63, 65, 62, 59), (57, 61, 65, 63), (61, 58, 64, 65), (74, 73, 69, 71), (72, 74, 71, 68), (66, 70, 74, 72), (70, 67, 73, 74), (83, 82, 78, 80), (81, 83, 80, 77), (75, 79, 83, 81), (79, 76, 82, 83), (92, 91, 87, 89), (90, 92, 89, 86), (84, 88, 92, 90), (88, 85, 91, 92), (101, 100, 96, 98), (99, 101, 98, 95), (93, 97, 101, 99), (97, 94, 100, 101)])
_uv = me_cylinder_001.uv_layers.new(name='UVMap')
_uv.uv.foreach_set('vector', [1.0, 0.9, 1.0, 1.0, 0.875, 1.0, 0.875, 0.9, 0.875, 0.9, 0.875, 1.0, 0.75, 1.0, 0.75, 0.9, 0.75, 0.9, 0.75, 1.0, 0.625, 1.0, 0.625, 0.9, 0.625, 0.9, 0.625, 1.0, 0.5, 1.0, 0.5, 0.9, 0.5, 0.9, 0.5, 1.0, 0.375, 1.0, 0.375, 0.9, 0.375, 0.9, 0.375, 1.0, 0.25, 1.0, 0.25, 0.9, 0.4197, 0.4197, 0.25, 0.49, 0.08029, 0.4197, 0.01, 0.25, 0.08029, 0.08029, 0.25, 0.01, 0.4197, 0.08029, 0.49, 0.25, 0.25, 0.9, 0.25, 1.0, 0.125, 1.0, 0.125, 0.9, 0.125, 0.9, 0.125, 1.0, 0.0, 1.0, 0.0, 0.9, 0.75, 0.49, 0.9197, 0.4197, 0.99, 0.25, 0.9197, 0.08029, 0.75, 0.01, 0.5803, 0.08029, 0.51, 0.25, 0.5803, 0.4197, 0.125, 0.5, 0.125, 0.6, 0.0, 0.6, 0.0, 0.5, 0.125, 0.6, 0.125, 0.7, 0.0, 0.7, 0.0, 0.6, 0.125, 0.7, 0.125, 0.8, 0.0, 0.8, 0.0, 0.7, 0.125, 0.8, 0.125, 0.9, 0.0, 0.9, 0.0, 0.8, 0.25, 0.5, 0.25, 0.6, 0.125, 0.6, 0.125, 0.5, 0.25, 0.6, 0.25, 0.7, 0.125, 0.7, 0.125, 0.6, 0.25, 0.7, 0.25, 0.8, 0.125, 0.8, 0.125, 0.7, 0.25, 0.8, 0.25, 0.9, 0.125, 0.9, 0.125, 0.8, 0.375, 0.5, 0.375, 0.6, 0.25, 0.6, 0.25, 0.5, 0.375, 0.6, 0.375, 0.7, 0.25, 0.7, 0.25, 0.6, 0.375, 0.7, 0.375, 0.8, 0.25, 0.8, 0.25, 0.7, 0.375, 0.8, 0.375, 0.9, 0.25, 0.9, 0.25, 0.8, 0.5, 0.5, 0.5, 0.6, 0.375, 0.6, 0.375, 0.5, 0.5, 0.6, 0.5, 0.7, 0.375, 0.7, 0.375, 0.6, 0.5, 0.7, 0.5, 0.8, 0.375, 0.8, 0.375, 0.7, 0.5, 0.8, 0.5, 0.9, 0.375, 0.9, 0.375, 0.8, 0.625, 0.5, 0.625, 0.6, 0.5, 0.6, 0.5, 0.5, 0.625, 0.6, 0.625, 0.7, 0.5, 0.7, 0.5, 0.6, 0.625, 0.7, 0.625, 0.8, 0.5, 0.8, 0.5, 0.7, 0.625, 0.8, 0.625, 0.9, 0.5, 0.9, 0.5, 0.8, 0.75, 0.5, 0.75, 0.6, 0.625, 0.6, 0.625, 0.5, 0.75, 0.6, 0.75, 0.7, 0.625, 0.7, 0.625, 0.6, 0.75, 0.7, 0.75, 0.8, 0.625, 0.8, 0.625, 0.7, 0.75, 0.8, 0.75, 0.9, 0.625, 0.9, 0.625, 0.8, 0.875, 0.5, 0.875, 0.6, 0.75, 0.6, 0.75, 0.5, 0.875, 0.6, 0.875, 0.7, 0.75, 0.7, 0.75, 0.6, 0.875, 0.7, 0.875, 0.8, 0.75, 0.8, 0.75, 0.7, 0.875, 0.8, 0.875, 0.9, 0.75, 0.9, 0.75, 0.8, 1.0, 0.5, 1.0, 0.6, 0.875, 0.6, 0.875, 0.5, 1.0, 0.6, 1.0, 0.7, 0.875, 0.7, 0.875, 0.6, 1.0, 0.7, 1.0, 0.8, 0.875, 0.8, 0.875, 0.7, 1.0, 0.8, 1.0, 0.9, 0.875, 0.9, 0.875, 0.8, 0.5, 0.5, 1.0, 0.5, 1.0, 1.0, 0.5, 1.0, 0.0, 0.5, 0.5, 0.5, 0.5, 1.0, 0.0, 1.0, 0.0, 0.0, 0.5, 0.0, 0.5, 0.5, 0.0, 0.5, 0.5, 0.0, 1.0, 0.0, 1.0, 0.5, 0.5, 0.5, 0.5, 0.5, 1.0, 0.5, 1.0, 1.0, 0.5, 1.0, 0.0, 0.5, 0.5, 0.5, 0.5, 1.0, 0.0, 1.0, 0.0, 0.0, 0.5, 0.0, 0.5, 0.5, 0.0, 0.5, 0.5, 0.0, 1.0, 0.0, 1.0, 0.5, 0.5, 0.5, 0.5, 0.5, 1.0, 0.5, 1.0, 1.0, 0.5, 1.0, 0.0, 0.5, 0.5, 0.5, 0.5, 1.0, 0.0, 1.0, 0.0, 0.0, 0.5, 0.0, 0.5, 0.5, 0.0, 0.5, 0.5, 0.0, 1.0, 0.0, 1.0, 0.5, 0.5, 0.5, 0.5, 0.5, 1.0, 0.5, 1.0, 1.0, 0.5, 1.0, 0.0, 0.5, 0.5, 0.5, 0.5, 1.0, 0.0, 1.0, 0.0, 0.0, 0.5, 0.0, 0.5, 0.5, 0.0, 0.5, 0.5, 0.0, 1.0, 0.0, 1.0, 0.5, 0.5, 0.5, 0.5, 0.5, 1.0, 0.5, 1.0, 1.0, 0.5, 1.0, 0.0, 0.5, 0.5, 0.5, 0.5, 1.0, 0.0, 1.0, 0.0, 0.0, 0.5, 0.0, 0.5, 0.5, 0.0, 0.5, 0.5, 0.0, 1.0, 0.0, 1.0, 0.5, 0.5, 0.5, 0.5, 0.5, 1.0, 0.5, 1.0, 1.0, 0.5, 1.0, 0.0, 0.5, 0.5, 0.5, 0.5, 1.0, 0.0, 1.0, 0.0, 0.0, 0.5, 0.0, 0.5, 0.5, 0.0, 0.5, 0.5, 0.0, 1.0, 0.0, 1.0, 0.5, 0.5, 0.5])
me_cylinder_001.materials.append(mat_material_002)
me_cylinder_001.update()

# ---- objects
ob_effectorobject2 = bpy.data.objects.new('EffectorObject2', me_animobj)
ob_effectorobject1 = bpy.data.objects.new('EffectorObject1', me_animobj_001)
ob_weedsimemitter = bpy.data.objects.new('Weedsimemitter', me_plane)
ob_lpgrass = bpy.data.objects.new('lpgrass', me_plane_001)
ob_lpweed = bpy.data.objects.new('lpweed', me_cylinder_001)
_N = ng_steadypush_001.nodes; _L = ng_steadypush_001.links
n0 = _N.new('NodeGroupOutput'); n0.name = 'Group Output'; n0.location = (665, -180)
n1 = _N.new('NodeGroupInput'); n1.name = 'Group Input'; n1.location = (-1258, -267)
n2 = _N.new('GeometryNodeObjectInfo'); n2.name = 'Object Info'; n2.location = (-889, 231)
n2.transform_space = 'RELATIVE'
n3 = _N.new('ShaderNodeVectorMath'); n3.name = 'Vector Math.001'; n3.location = (-351, 283)
n3.operation = 'SUBTRACT'
n4 = _N.new('ShaderNodeVectorMath'); n4.name = 'Vector Math.002'; n4.location = (-174, 181)
n4.operation = 'NORMALIZE'
n5 = _N.new('ShaderNodeMapRange'); n5.name = 'Map Range'; n5.location = (-357, 36)
n5.interpolation_type = 'SMOOTHSTEP'
n5.inputs[2].default_value = 0.0
n6 = _N.new('ShaderNodeVectorMath'); n6.name = 'Vector Math.004'; n6.location = (61, 6)
n6.operation = 'SCALE'
n7 = _N.new('ShaderNodeVectorMath'); n7.name = 'Vector Math.005'; n7.location = (236, -205)
n7.operation = 'SCALE'
n8 = _N.new('ShaderNodeMath'); n8.name = 'Math.002'; n8.location = (-143, -32)
n8.label = 'Falloff'
n8.operation = 'POWER'
n9 = _N.new('ShaderNodeVectorMath'); n9.name = 'Vector Math.036'; n9.location = (418, -58)
n9.label = 'Push Scale'
n9.operation = 'SCALE'
n9.inputs[3].default_value = 0.44
n10 = _N.new('NodeUndefined'); n10.name = 'Separate Bundle'; n10.location = (-1053, -30)
n11 = _N.new('GeometryNodeProximity'); n11.name = 'Geometry Proximity'; n11.location = (-645, -220)
_L.new(n5.outputs[0], n8.inputs[0])
_L.new(n3.outputs[0], n4.inputs[0])
_L.new(n7.outputs[0], n9.inputs[0])
_L.new(n6.outputs[0], n7.inputs[0])
_L.new(n8.outputs[0], n6.inputs[3])
_L.new(n4.outputs[0], n6.inputs[0])
_L.new(n2.outputs[1], n3.inputs[1])
_L.new(n1.outputs[0], n10.inputs[0])
_L.new(n10.outputs[0], n2.inputs[0])
_L.new(n10.outputs[1], n5.inputs[1])
_L.new(n1.outputs[1], n3.inputs[0])
_L.new(n9.outputs[0], n0.inputs[0])
_L.new(n10.outputs[2], n7.inputs[3])
_L.new(n4.outputs[0], n0.inputs[1])
_L.new(n2.outputs[4], n11.inputs[0])
_L.new(n11.outputs[1], n5.inputs[0])
_L.new(n1.outputs[1], n11.inputs[2])
_L.new(n1.outputs[2], n8.inputs[1])
_L.new(n8.outputs[0], n0.inputs[2])
n0.is_active_output = True

# ---- transforms, parenting, visibility, modifiers, constraints
ob_effectorobject2.location = (-50.24, 5.045, 0.919)
ob_effectorobject2.rotation_euler = (0.03946, -0.02208, 1.661)
ob_effectorobject2.delta_location = (0.0, 0.0, -0.047)
ob_effectorobject2.lineart.crease_threshold = 0.0
_vg = ob_effectorobject2.vertex_groups.new(name='tq_interior')
_m = ob_effectorobject2.modifiers.new('Auto Smooth', 'NODES')
_m.node_group = ng_auto_smooth
_gi = [s.identifier for s in ng_auto_smooth.interface.items_tree if s.item_type == 'SOCKET' and s.in_out == 'INPUT']
_m[_gi[1]] = 1.152  # Angle
_m = ob_effectorobject2.modifiers.new('WeightedNormal', 'WEIGHTED_NORMAL')
_m.weight = 100
_m.thresh = 10.0
_m.keep_sharp = True
ob_effectorobject1.location = (-50.24, 5.045, 0.919)
ob_effectorobject1.rotation_euler = (0.03946, -0.02208, 1.661)
ob_effectorobject1.delta_location = (0.0, 0.0, -0.047)
ob_effectorobject1.lineart.crease_threshold = 0.0
_vg = ob_effectorobject1.vertex_groups.new(name='tq_interior')
_m = ob_effectorobject1.modifiers.new('Auto Smooth', 'NODES')
_m.node_group = ng_auto_smooth_001
_gi = [s.identifier for s in ng_auto_smooth_001.interface.items_tree if s.item_type == 'SOCKET' and s.in_out == 'INPUT']
_m[_gi[1]] = 1.152  # Angle
_m = ob_effectorobject1.modifiers.new('WeightedNormal', 'WEIGHTED_NORMAL')
_m.weight = 100
_m.thresh = 10.0
_m.keep_sharp = True
ob_weedsimemitter.location = (0.0, 0.0, 0.0)
_m = ob_weedsimemitter.modifiers.new('GeometryNodes', 'NODES')
_m.node_group = ng_weedsim_001
_gi = [s.identifier for s in ng_weedsim_001.interface.items_tree if s.item_type == 'SOCKET' and s.in_out == 'INPUT']
_m[_gi[1]] = True  # Use Collection
_m[_gi[2]] = col_scatterplaceholders  # Collection
_m[_gi[5]] = 31.74  # Density
_m[_gi[8]] = True  # Enabled
_m[_gi[9]] = 2.332  # Ambient Wind Strength
_m[_gi[10]] = 0.481  # Ambient Wind Noise Speed
_m[_gi[11]] = True  # Enabled
_m[_gi[12]] = ob_effectorobject1  # Effector 1
_m[_gi[13]] = 2.758  # Radius
_m[_gi[15]] = 6.54  # Steady Strength
_m[_gi[19]] = True  # Enabled
_m[_gi[20]] = ob_effectorobject2  # Effector 2
_m[_gi[21]] = 2.1  # Radius
_m[_gi[23]] = -7.46  # Steady Strength
_m[_gi[24]] = 1.8  # Turbulence Strength
_m[_gi[25]] = 53.31  # Turbulence Frequency
_m[_gi[28]] = None  # Effector 3
_m[_gi[36]] = None  # Effector 4
_m[_gi[43]] = 2.92  # Stiffness
_m[_gi[44]] = 0.09  # Damp
_m[_gi[45]] = 0.387  # Bend Amount
ob_lpgrass.location = (0.0, 0.0, 0.0)
ob_lpweed.location = (0.0, 0.0, 0.0)

# ---- collection membership
col_collection.objects.link(ob_effectorobject2)
col_collection.objects.link(ob_effectorobject1)
col_collection.objects.link(ob_weedsimemitter)
col_scatterplaceholders.objects.link(ob_lpgrass)
col_scatterplaceholders.objects.link(ob_lpweed)

# ---- scene / render settings (as saved in the file)
scene.frame_start = 1; scene.frame_end = 250; scene.frame_set(1)
scene.render.engine = 'BLENDER_EEVEE_NEXT'
scene.render.bake_bias = 0.0
scene.render.bake_samples = 0
scene.cycles.sampling_pattern = 'TABULATED_SOBOL'
scene.eevee.use_volume_custom_range = False
bpy.context.view_layer.update()

# ---- added for rendering (the .blend has no active camera and no usable light): camera, sun
cam_auto = bpy.data.cameras.new('AutoCamera')
cam_auto.lens = 50.0
cam_auto.sensor_width = 36.0
cam_auto.clip_end = 1000.0
ob_auto_camera = bpy.data.objects.new('AutoCamera', cam_auto)
scene.collection.objects.link(ob_auto_camera)
ob_auto_camera.location = (22.7795, -55.7761, 39.9519)
ob_auto_camera.rotation_euler = (1.09748, -7.21219e-08, 0.694738)
scene.camera = ob_auto_camera
light_auto_sun = bpy.data.lights.new('AutoSun', 'SUN')
light_auto_sun.energy = 3.0
light_auto_sun.angle = 0.0523599
ob_auto_sun = bpy.data.objects.new('AutoSun', light_auto_sun)
scene.collection.objects.link(ob_auto_sun)
ob_auto_sun.rotation_euler = (0.872665, 0.174533, 0.523599)
bpy.context.view_layer.update()
